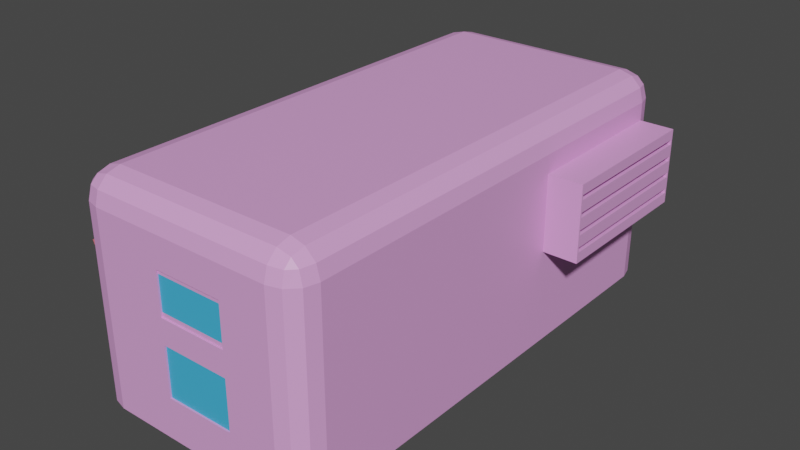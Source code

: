 # Source: Store_Building.blend  (saved by Blender 3.5.10; exported with 4.5.12 LTS)
import bpy
from mathutils import Matrix  # noqa: F401  (used for matrix-valued properties, if any)

bpy.ops.wm.read_factory_settings(use_empty=True)
scene = bpy.context.scene
scene.name = 'Scene'

# ---- collections
col_collection = bpy.data.collections.new('Collection'); scene.collection.children.link(col_collection)

# ---- materials (node trees are filled in below, after node groups)
mat_building = bpy.data.materials.new('Building')
mat_building.use_transparent_shadow = False
mat_windows = bpy.data.materials.new('Windows')
mat_windows.use_transparent_shadow = False
mat_side = bpy.data.materials.new('Side')
mat_side.use_transparent_shadow = False

# ---- material node trees
mat_building.use_nodes = True; mat_building.node_tree.nodes.clear()
_N = mat_building.node_tree.nodes; _L = mat_building.node_tree.links
n0 = _N.new('ShaderNodeBsdfPrincipled'); n0.name = 'Principled BSDF'; n0.location = (10, 300)
n0.distribution = 'GGX'
n0.subsurface_method = 'RANDOM_WALK_SKIN'
n0.inputs[0].default_value = (0.8, 0.3735, 0.7683, 1.0)
n0.inputs[3].default_value = 1.45
n0.inputs[27].default_value = (0.0, 0.0, 0.0, 1.0)
n0.inputs[28].default_value = 1.0
n1 = _N.new('ShaderNodeOutputMaterial'); n1.name = 'Material Output'; n1.location = (300, 300)
_L.new(n0.outputs[0], n1.inputs[0])
n1.is_active_output = True
mat_windows.use_nodes = True; mat_windows.node_tree.nodes.clear()
_N = mat_windows.node_tree.nodes; _L = mat_windows.node_tree.links
n0 = _N.new('ShaderNodeBsdfPrincipled'); n0.name = 'Principled BSDF'; n0.location = (10, 300)
n0.distribution = 'GGX'
n0.subsurface_method = 'RANDOM_WALK_SKIN'
n0.inputs[0].default_value = (0.05844, 0.4574, 0.8, 1.0)
n0.inputs[3].default_value = 1.45
n0.inputs[27].default_value = (0.0, 0.0, 0.0, 1.0)
n0.inputs[28].default_value = 1.0
n1 = _N.new('ShaderNodeOutputMaterial'); n1.name = 'Material Output'; n1.location = (300, 300)
_L.new(n0.outputs[0], n1.inputs[0])
n1.is_active_output = True
mat_side.use_nodes = True; mat_side.node_tree.nodes.clear()
_N = mat_side.node_tree.nodes; _L = mat_side.node_tree.links
n0 = _N.new('ShaderNodeBsdfPrincipled'); n0.name = 'Principled BSDF'; n0.location = (10, 300)
n0.distribution = 'GGX'
n0.subsurface_method = 'RANDOM_WALK_SKIN'
n0.inputs[0].default_value = (0.8, 0.177, 0.2071, 1.0)
n0.inputs[3].default_value = 1.45
n0.inputs[27].default_value = (0.0, 0.0, 0.0, 1.0)
n0.inputs[28].default_value = 1.0
n1 = _N.new('ShaderNodeOutputMaterial'); n1.name = 'Material Output'; n1.location = (300, 300)
_L.new(n0.outputs[0], n1.inputs[0])
n1.is_active_output = True

# ---- world
world_world = bpy.data.worlds.new('World'); scene.world = world_world
world_world.use_nodes = True; world_world.node_tree.nodes.clear()
_N = world_world.node_tree.nodes; _L = world_world.node_tree.links
n0 = _N.new('ShaderNodeOutputWorld'); n0.name = 'World Output'; n0.location = (300, 300)
n1 = _N.new('ShaderNodeBackground'); n1.name = 'Background'; n1.location = (10, 300)
n1.inputs[0].default_value = (0.05088, 0.05088, 0.05088, 1.0)
_L.new(n1.outputs[0], n0.inputs[0])
n0.is_active_output = True
world_world.color = (0.05088, 0.05088, 0.05088)
world_world.use_sun_shadow = False
world_world.sun_shadow_jitter_overblur = 0.0

# ---- meshes
me_cube_001 = bpy.data.meshes.new('Cube.001')
me_cube_001.from_pydata([(-4.391, -10.51, -4.791), (-4.391, -11.79, -4.791), (-5.679, -10.51, -4.791), (-4.391, -11.15, -4.791), (-5.034, -10.51, -4.791), (-5.007, -11.12, -4.791), (-5.034, -11.62, -4.791), (-4.391, -11.62, -4.791), (-5.007, -11.46, -4.791), (-5.507, -10.51, -4.791), (-5.507, -11.15, -4.791), (-5.34, -11.12, -4.791), (-4.391, -11.79, 4.209), (-4.391, -10.51, 5.497), (-5.679, -10.51, 4.209), (-4.391, -11.62, 4.852), (-5.034, -11.62, 4.209), (-5.007, -11.46, 4.825), (-5.034, -10.51, 5.325), (-4.391, -11.15, 5.325), (-5.007, -11.12, 5.158), (-5.507, -11.15, 4.209), (-5.507, -10.51, 4.852), (-5.34, -11.12, 4.825), (-4.391, 10.51, -4.791), (-5.679, 10.51, -4.791), (-4.391, 11.79, -4.791), (-5.034, 10.51, -4.791), (-4.391, 11.15, -4.791), (-5.007, 11.12, -4.791), (-5.507, 11.15, -4.791), (-5.507, 10.51, -4.791), (-5.34, 11.12, -4.791), (-4.391, 11.62, -4.791), (-5.034, 11.62, -4.791), (-5.007, 11.46, -4.791), (-4.391, 10.51, 5.497), (-4.391, 11.79, 4.209), (-5.679, 10.51, 4.209), (-4.391, 11.15, 5.325), (-5.034, 10.51, 5.325), (-5.007, 11.12, 5.158), (-5.034, 11.62, 4.209), (-4.391, 11.62, 4.852), (-5.007, 11.46, 4.825), (-5.507, 10.51, 4.852), (-5.507, 11.15, 4.209), (-5.34, 11.12, 4.825), (4.391, -10.51, -4.791), (5.679, -10.51, -4.791), (4.391, -11.79, -4.791), (5.034, -10.51, -4.791), (4.391, -11.15, -4.791), (5.007, -11.12, -4.791), (5.507, -11.15, -4.791), (5.507, -10.51, -4.791), (5.34, -11.12, -4.791), (4.391, -11.62, -4.791), (5.034, -11.62, -4.791), (5.007, -11.46, -4.791), (4.391, -10.51, 5.497), (4.391, -11.79, 4.209), (5.679, -10.51, 4.209), (4.391, -11.15, 5.325), (5.034, -10.51, 5.325), (5.007, -11.12, 5.158), (5.034, -11.62, 4.209), (4.391, -11.62, 4.852), (5.007, -11.46, 4.825), (5.507, -10.51, 4.852), (5.507, -11.15, 4.209), (5.34, -11.12, 4.825), (4.391, 10.51, -4.791), (4.391, 11.79, -4.791), (5.679, 10.51, -4.791), (4.391, 11.15, -4.791), (5.034, 10.51, -4.791), (5.007, 11.12, -4.791), (5.034, 11.62, -4.791), (4.391, 11.62, -4.791), (5.007, 11.46, -4.791), (5.507, 10.51, -4.791), (5.507, 11.15, -4.791), (5.34, 11.12, -4.791), (4.391, 10.51, 5.497), (5.679, 10.51, 4.209), (4.391, 11.79, 4.209), (5.034, 10.51, 5.325), (4.391, 11.15, 5.325), (5.007, 11.12, 5.158), (5.507, 11.15, 4.209), (5.507, 10.51, 4.852), (5.34, 11.12, 4.825), (4.391, 11.62, 4.852), (5.034, 11.62, 4.209), (5.007, 11.46, 4.825), (-4.391, 2.882, -4.791), (-5.034, 2.882, -4.791), (-5.507, 2.882, -4.791), (-5.679, 2.882, -4.791), (-4.391, 2.882, 5.497), (-5.034, 2.882, 5.325), (-5.507, 2.882, 4.852), (-5.679, 2.882, 4.209), (4.391, 2.882, -4.791), (5.034, 2.882, -4.791), (5.507, 2.882, -4.791), (5.679, 2.882, -4.791), (4.391, 2.882, 5.497), (5.034, 2.882, 5.325), (5.507, 2.882, 4.852), (5.679, 2.882, 4.209), (-4.391, -11.79, 3.339), (-5.034, -11.62, 3.339), (-5.507, -11.15, 3.339), (-5.679, -10.51, 3.339), (-4.391, 11.79, 3.339), (-5.034, 11.62, 3.339), (-5.507, 11.15, 3.339), (-5.679, 10.31, 3.147), (5.679, 10.51, 3.339), (5.507, 11.15, 3.339), (5.034, 11.62, 3.339), (4.391, 11.79, 3.339), (4.391, -11.79, 3.339), (5.034, -11.62, 3.339), (5.507, -11.15, 3.339), (5.679, -10.51, 3.339), (-5.679, 3.074, 3.147), (5.679, 2.882, 3.339), (-5.034, -11.62, -0.261), (-5.507, -11.15, -0.261), (-5.679, -10.51, -0.261), (-4.391, 11.79, -0.261), (5.679, 10.51, -0.261), (4.391, -11.79, -0.261), (-5.679, 3.074, -0.0683), (5.679, 2.882, -0.261), (-4.391, -11.79, -0.261), (-5.034, 11.62, -0.261), (-5.507, 11.15, -0.261), (-5.679, 10.31, -0.0683), (5.507, 11.15, -0.261), (5.034, 11.62, -0.261), (4.391, 11.79, -0.261), (5.034, -11.62, -0.261), (5.507, -11.15, -0.261), (5.679, -10.51, -0.261), (-5.679, 10.51, -0.261), (-5.679, 10.51, 3.339), (-5.679, 2.882, 3.339), (-5.679, 2.882, -0.261), (-4.391, -11.79, 0.139), (-4.391, -11.79, 0.5391), (-4.391, -11.79, 0.9391), (-4.391, -11.79, 1.339), (-4.391, -11.79, 1.739), (-4.391, -11.79, 2.139), (-4.391, -11.79, 2.539), (-4.391, -11.79, 2.939), (-5.034, 11.62, 0.139), (-5.034, 11.62, 0.5391), (-5.034, 11.62, 0.9391), (-5.034, 11.62, 1.339), (-5.034, 11.62, 1.739), (-5.034, 11.62, 2.139), (-5.034, 11.62, 2.539), (-5.034, 11.62, 2.939), (-5.507, 11.15, 0.139), (-5.507, 11.15, 0.5391), (-5.507, 11.15, 0.9391), (-5.507, 11.15, 1.339), (-5.507, 11.15, 1.739), (-5.507, 11.15, 2.139), (-5.507, 11.15, 2.539), (-5.507, 11.15, 2.939), (-5.679, 10.51, 0.139), (-5.679, 10.51, 0.5391), (-5.679, 10.51, 0.9391), (-5.679, 10.51, 1.339), (-5.679, 10.51, 1.739), (-5.679, 10.51, 2.139), (-5.679, 10.51, 2.539), (-5.679, 10.51, 2.939), (5.507, 11.15, 0.139), (5.507, 11.15, 0.5391), (5.507, 11.15, 0.9391), (5.507, 11.15, 1.339), (5.507, 11.15, 1.739), (5.507, 11.15, 2.139), (5.507, 11.15, 2.539), (5.507, 11.15, 2.939), (5.034, 11.62, 0.139), (5.034, 11.62, 0.5391), (5.034, 11.62, 0.9391), (5.034, 11.62, 1.339), (5.034, 11.62, 1.739), (5.034, 11.62, 2.139), (5.034, 11.62, 2.539), (5.034, 11.62, 2.939), (4.391, 11.79, 0.139), (4.391, 11.79, 0.5391), (4.391, 11.79, 0.9391), (4.391, 11.79, 1.339), (4.391, 11.79, 1.739), (4.391, 11.79, 2.139), (4.391, 11.79, 2.539), (4.391, 11.79, 2.939), (5.034, -11.62, 0.139), (5.034, -11.62, 0.5391), (5.034, -11.62, 0.9391), (5.034, -11.62, 1.339), (5.034, -11.62, 1.739), (5.034, -11.62, 2.139), (5.034, -11.62, 2.539), (5.034, -11.62, 2.939), (5.507, -11.15, 0.139), (5.507, -11.15, 0.5391), (5.507, -11.15, 0.9391), (5.507, -11.15, 1.339), (5.507, -11.15, 1.739), (5.507, -11.15, 2.139), (5.507, -11.15, 2.539), (5.507, -11.15, 2.939), (5.679, -10.51, 0.139), (5.679, -10.51, 0.5391), (5.679, -10.51, 0.9391), (5.679, -10.51, 1.339), (5.679, -10.51, 1.739), (5.679, -10.51, 2.139), (5.679, -10.51, 2.539), (5.679, -10.51, 2.939), (-5.034, -11.62, 2.939), (-5.034, -11.62, 2.539), (-5.034, -11.62, 2.139), (-5.034, -11.62, 1.739), (-5.034, -11.62, 1.339), (-5.034, -11.62, 0.9391), (-5.034, -11.62, 0.5391), (-5.034, -11.62, 0.139), (-5.507, -11.15, 2.939), (-5.507, -11.15, 2.539), (-5.507, -11.15, 2.139), (-5.507, -11.15, 1.739), (-5.507, -11.15, 1.339), (-5.507, -11.15, 0.9391), (-5.507, -11.15, 0.5391), (-5.507, -11.15, 0.139), (-5.679, -10.51, 2.939), (-5.679, -10.51, 2.539), (-5.679, -10.51, 2.139), (-5.679, -10.51, 1.739), (-5.679, -10.51, 1.339), (-6.587, -10.51, 0.9391), (-5.679, -10.51, 0.5391), (-5.679, -10.51, 0.139), (-4.391, 11.79, 2.939), (-4.391, 11.79, 2.539), (-4.391, 11.79, 2.139), (-4.391, 11.79, 1.739), (-4.391, 11.79, 1.339), (-4.391, 11.79, 0.9391), (-4.391, 11.79, 0.5391), (-4.391, 11.79, 0.139), (5.679, 10.51, 2.939), (5.679, 10.51, 2.539), (5.679, 10.51, 2.139), (5.679, 10.51, 1.739), (5.679, 10.51, 1.339), (5.679, 10.51, 0.9391), (5.679, 10.51, 0.5391), (5.679, 10.51, 0.139), (4.391, -11.79, 2.939), (4.391, -11.79, 2.539), (4.391, -11.79, 2.139), (4.391, -11.79, 1.739), (4.391, -11.79, 1.339), (4.391, -11.79, 0.9391), (4.391, -11.79, 0.5391), (4.391, -11.79, 0.139), (-5.679, 2.882, 2.939), (-5.679, 2.882, 2.539), (-5.679, 2.882, 2.139), (-5.679, 2.882, 1.739), (-5.679, 2.882, 1.339), (-6.587, 2.882, 0.9391), (-5.679, 2.882, 0.5391), (-5.679, 2.882, 0.139), (5.679, 2.882, 2.939), (5.679, 2.882, 2.539), (5.679, 2.882, 2.139), (5.679, 2.882, 1.739), (5.679, 2.882, 1.339), (5.679, 2.882, 0.9391), (5.679, 2.882, 0.5391), (5.679, 2.882, 0.139), (-5.679, 10.31, 0.2889), (-5.679, 10.31, 0.6461), (-5.679, 10.31, 1.003), (-5.679, 10.31, 1.361), (-5.679, 10.31, 1.718), (-5.679, 10.31, 2.075), (-5.679, 10.31, 2.432), (-5.679, 10.31, 2.789), (-5.679, 3.074, 2.789), (-5.679, 3.074, 2.432), (-5.679, 3.074, 2.075), (-5.679, 3.074, 1.718), (-5.679, 3.074, 1.361), (-5.679, 3.074, 1.003), (-5.679, 3.074, 0.6461), (-5.679, 3.074, 0.2889), (-5.162, 10.31, 0.2889), (-5.162, 10.31, 0.6461), (-5.162, 10.31, 1.003), (-5.162, 10.31, 1.361), (-5.162, 10.31, 1.718), (-5.162, 10.31, 2.075), (-5.162, 10.31, 2.432), (-5.162, 10.31, 2.789), (-5.162, 3.074, 2.789), (-5.162, 3.074, 2.432), (-5.162, 3.074, 2.075), (-5.162, 3.074, 1.718), (-5.162, 3.074, 1.361), (-5.162, 3.074, 1.003), (-5.162, 3.074, 0.6461), (-5.162, 3.074, 0.2889), (-5.953, -10.51, 2.356), (-5.953, -10.51, 2.19), (-5.953, -10.51, 2.023), (-5.953, -10.51, 1.856), (-5.953, -10.51, 1.689), (-6.861, -10.51, 1.522), (-5.953, 2.882, 2.356), (-5.953, 2.882, 2.19), (-5.953, 2.882, 2.023), (-5.953, 2.882, 1.856), (-5.953, 2.882, 1.689), (-6.861, 2.882, 1.522), (-4.391, -1.958, -4.791), (-5.034, -1.958, 5.325), (-5.507, -1.958, 4.852), (-5.679, -1.958, 4.209), (5.034, -1.958, -4.791), (5.507, -1.958, -4.791), (5.679, -1.958, -4.791), (4.391, -1.958, 5.497), (-5.034, -1.958, -4.791), (-5.507, -1.958, -4.791), (-5.679, -1.958, -4.791), (-4.391, -1.958, 5.497), (4.391, -1.958, -4.791), (5.034, -1.958, 5.325), (5.507, -1.958, 4.852), (5.679, -1.958, 4.209), (-5.679, -1.958, 3.339), (5.679, -1.958, 3.339), (5.679, -1.958, -0.261), (-5.679, -1.958, -0.261), (5.679, -1.958, 0.139), (5.679, -1.958, 0.5391), (5.679, -1.958, 0.9391), (5.679, -1.958, 1.339), (5.679, -1.958, 1.739), (5.679, -1.958, 2.139), (5.679, -1.958, 2.539), (5.679, -1.958, 2.939), (-5.679, -1.958, 0.139), (-5.679, -1.958, 0.5391), (-6.587, -1.958, 0.9391), (-5.679, -1.958, 2.939), (-6.861, -1.958, 1.522), (-5.953, -1.958, 1.689), (-5.953, -1.958, 1.856), (-5.953, -1.958, 2.023), (-5.953, -1.958, 2.19), (-5.953, -1.958, 2.356), (-4.391, -5.89, -4.791), (-5.034, -5.89, 5.325), (-5.507, -5.89, 4.852), (-5.679, -5.89, 4.209), (5.034, -5.89, -4.791), (5.507, -5.89, -4.791), (5.679, -5.89, -4.791), (4.391, -5.89, 5.497), (5.679, -5.89, 3.339), (5.679, -5.89, -0.261), (5.679, -5.89, 0.139), (5.679, -5.89, 0.5391), (5.679, -5.89, 0.9391), (5.679, -5.89, 1.339), (5.679, -5.89, 1.739), (5.679, -5.89, 2.139), (5.679, -5.89, 2.539), (5.679, -5.89, 2.939), (-5.034, -5.89, -4.791), (-5.507, -5.89, -4.791), (-5.679, -5.89, -4.791), (-4.391, -5.89, 5.497), (4.391, -5.89, -4.791), (5.034, -5.89, 5.325), (5.507, -5.89, 4.852), (5.679, -5.89, 4.209), (-5.679, -5.89, 3.339), (-5.679, -5.89, -0.261), (-5.679, -5.89, 0.139), (-5.679, -5.89, 0.5391), (-6.587, -5.89, 0.9391), (-5.679, -5.89, 2.939), (-6.861, -5.89, 1.522), (-5.953, -5.89, 1.689), (-5.953, -5.89, 1.856), (-5.953, -5.89, 2.023), (-5.953, -5.89, 2.19), (-5.953, -5.89, 2.356), (-5.034, -3.843, -4.791), (-5.507, -3.843, -4.791), (-5.679, -3.843, -4.791), (-4.391, -3.843, 5.497), (4.391, -3.843, -4.791), (5.034, -3.843, 5.325), (5.507, -3.843, 4.852), (5.679, -3.843, 4.209), (-5.679, -3.843, 3.339), (-5.679, -3.843, -0.261), (-5.679, -3.843, 0.139), (-5.679, -3.843, 0.5391), (-6.587, -3.843, 0.9391), (-5.679, -3.843, 2.939), (-6.861, -3.843, 1.522), (-5.953, -3.843, 1.689), (-5.953, -3.843, 1.856), (-5.953, -3.843, 2.023), (-5.953, -3.843, 2.19), (-5.953, -3.843, 2.356), (-4.391, -3.843, -4.791), (-5.034, -3.843, 5.325), (-5.507, -3.843, 4.852), (-5.679, -3.843, 4.209), (5.034, -3.843, -4.791), (5.507, -3.843, -4.791), (5.679, -3.843, -4.791), (4.391, -3.843, 5.497), (5.679, -3.843, 3.339), (5.679, -3.843, -0.261), (5.679, -3.843, 0.139), (5.679, -3.843, 0.5391), (5.679, -3.843, 0.9391), (5.679, -3.843, 1.339), (5.679, -3.843, 1.739), (5.679, -3.843, 2.139), (5.679, -3.843, 2.539), (5.679, -3.843, 2.939), (-4.391, -4.139, -4.791), (-5.034, -4.139, 5.325), (-5.507, -4.139, 4.852), (-5.679, -4.139, 4.209), (5.034, -4.139, -4.791), (5.507, -4.139, -4.791), (5.679, -4.139, -4.791), (4.391, -4.139, 5.497), (5.679, -4.139, 3.339), (5.679, -4.139, -0.261), (5.679, -4.139, 0.139), (5.679, -4.139, 0.5391), (5.679, -4.139, 0.9391), (5.679, -4.139, 1.339), (5.679, -4.139, 1.739), (5.679, -4.139, 2.139), (5.679, -4.139, 2.539), (5.679, -4.139, 2.939), (-5.034, -4.139, -4.791), (-5.507, -4.139, -4.791), (-5.679, -4.139, -4.791), (-4.391, -4.139, 5.497), (4.391, -4.139, -4.791), (5.034, -4.139, 5.325), (5.507, -4.139, 4.852), (5.679, -4.139, 4.209), (-5.679, -4.139, 3.339), (-5.679, -4.139, -0.261), (-5.679, -4.139, 0.139), (-5.679, -4.139, 0.5391), (-6.587, -4.139, 0.9391), (-5.679, -4.139, 2.939), (-6.861, -4.139, 1.522), (-5.953, -4.139, 1.689), (-5.953, -4.139, 1.856), (-5.953, -4.139, 2.023), (-5.953, -4.139, 2.19), (-5.953, -4.139, 2.356), (-5.034, -11.62, -1.621), (-5.507, -11.15, -1.621), (-5.679, -10.51, -1.621), (-4.391, 11.79, -1.621), (5.679, 10.51, -1.621), (4.391, -11.79, -1.621), (-5.679, 2.882, -1.621), (5.679, 2.882, -1.621), (-4.391, -11.79, -1.621), (-5.034, 11.62, -1.621), (-5.507, 11.15, -1.621), (-5.679, 10.51, -1.621), (5.507, 11.15, -1.621), (5.034, 11.62, -1.621), (4.391, 11.79, -1.621), (5.034, -11.62, -1.621), (5.507, -11.15, -1.621), (5.679, -10.51, -1.621), (-5.679, -1.958, -1.621), (5.679, -1.958, -1.621), (-5.679, -5.89, -1.621), (5.679, -5.89, -1.621), (5.679, -3.843, -1.621), (-5.679, -3.843, -1.621), (-5.679, -4.139, -1.621), (5.679, -4.139, -1.621), (-5.363, -3.843, -4.791), (-5.363, -1.958, -4.791), (-5.363, -1.958, -1.621), (-5.363, -5.89, -1.621), (-5.363, -5.89, -4.791), (-5.363, -3.843, -1.621), (-5.363, -4.139, -4.791), (-5.363, -4.139, -1.621), (7.324, 10.51, 3.339), (7.324, 2.882, 3.339), (7.324, 10.51, 0.139), (7.324, 10.51, -0.261), (7.324, 2.882, 0.139), (7.324, 2.882, -0.261), (7.324, 10.51, 2.939), (7.324, 10.51, 2.539), (7.324, 10.51, 2.139), (7.324, 10.51, 1.739), (7.324, 10.51, 1.339), (7.324, 10.51, 0.9391), (7.324, 10.51, 0.5391), (7.324, 2.882, 2.939), (7.324, 2.882, 2.539), (7.324, 2.882, 2.139), (7.324, 2.882, 1.739), (7.324, 2.882, 1.339), (7.324, 2.882, 0.9391), (7.324, 2.882, 0.5391), (7.324, 10.42, 2.854), (7.324, 10.42, 2.625), (7.324, 10.42, 2.054), (7.324, 10.42, 1.825), (7.324, 10.42, 1.254), (7.324, 10.42, 1.025), (7.324, 10.42, 0.4535), (7.324, 10.42, 0.2246), (7.324, 2.967, 2.854), (7.324, 2.967, 2.625), (7.324, 2.967, 2.054), (7.324, 2.967, 1.825), (7.324, 2.967, 1.254), (7.324, 2.967, 1.025), (7.324, 2.967, 0.4535), (7.324, 2.967, 0.2246), (7.324, 10.51, 2.939), (7.324, 10.51, 2.539), (7.324, 10.51, 2.139), (7.324, 10.51, 1.739), (7.324, 10.51, 1.339), (7.324, 10.51, 0.9391), (7.324, 10.51, 0.5391), (7.324, 10.51, 0.139), (7.324, 2.882, 2.939), (7.324, 2.882, 2.539), (7.324, 2.882, 2.139), (7.324, 2.882, 1.739), (7.324, 2.882, 1.339), (7.324, 2.882, 0.9391), (7.324, 2.882, 0.5391), (7.324, 2.882, 0.139), (6.76, 10.42, 2.854), (6.76, 10.42, 2.625), (6.76, 10.42, 2.054), (6.76, 10.42, 1.825), (6.76, 10.42, 1.254), (6.76, 10.42, 1.025), (6.76, 10.42, 0.4535), (6.76, 10.42, 0.2246), (6.76, 2.967, 2.854), (6.76, 2.967, 2.625), (6.76, 2.967, 2.054), (6.76, 2.967, 1.825), (6.76, 2.967, 1.254), (6.76, 2.967, 1.025), (6.76, 2.967, 0.4535), (6.76, 2.967, 0.2246), (-1.41, 10.51, -4.791), (-1.41, 11.15, -4.791), (-1.41, 11.62, -4.791), (-1.41, 11.79, -4.791), (-1.41, 10.51, 5.497), (-1.41, 11.15, 5.325), (-1.41, 11.62, 4.852), (-1.41, 11.79, 4.209), (-1.41, -10.51, -4.791), (-1.41, -11.15, -4.791), (-1.41, -11.62, -4.791), (-1.41, -11.79, -4.791), (-1.41, -10.51, 5.497), (-1.41, -11.15, 5.325), (-1.41, -11.62, 4.852), (-1.41, -11.79, 4.209), (-1.41, 2.882, -4.791), (-1.41, 2.882, 5.497), (-1.41, 11.79, 3.339), (-1.41, -11.79, 3.339), (-1.219, -11.79, -0.4522), (-1.41, 11.79, -0.261), (-1.41, -11.79, 0.139), (-1.219, -11.79, 0.7302), (-1.219, -11.79, 0.9391), (-1.219, -11.79, 1.339), (-1.219, -11.79, 1.739), (-1.219, -11.79, 2.139), (-1.219, -11.79, 2.539), (-1.219, -11.79, 2.748), (-1.41, 11.79, 0.139), (-1.41, 11.79, 0.5391), (-1.41, 11.79, 0.9391), (-1.41, 11.79, 1.339), (-1.41, 11.79, 1.739), (-1.41, 11.79, 2.139), (-1.41, 11.79, 2.539), (-1.41, 11.79, 2.939), (-1.41, -1.958, -4.791), (-1.41, -1.958, 5.497), (-1.41, -5.89, -4.791), (-1.41, -5.89, 5.497), (-1.41, -3.843, 5.497), (-1.41, -3.843, -4.791), (-1.41, -4.139, 5.497), (-1.41, -4.139, -4.791), (-1.41, 11.79, -1.621), (-1.219, -11.79, -1.621), (2.267, 11.15, -4.791), (2.267, 11.62, -4.791), (2.267, 11.79, -4.791), (2.267, 10.51, 5.497), (2.267, -10.51, -4.791), (2.267, -11.15, 5.325), (2.267, -11.62, 4.852), (2.267, -11.79, 4.209), (2.267, 2.882, 5.497), (2.267, 11.79, 3.339), (2.267, 11.79, -0.261), (2.267, 11.79, 0.139), (2.267, 11.79, 0.5391), (2.267, 11.79, 0.9391), (2.267, 11.79, 1.339), (2.267, 11.79, 1.739), (2.267, 11.79, 2.139), (2.267, 11.79, 2.539), (2.267, 11.79, 2.939), (2.267, -1.958, 5.497), (2.267, -5.89, 5.497), (2.267, -3.843, 5.497), (2.267, -4.139, 5.497), (2.267, 11.79, -1.621), (2.267, 10.51, -4.791), (2.267, 11.15, 5.325), (2.267, 11.62, 4.852), (2.267, 11.79, 4.209), (2.267, -11.15, -4.791), (2.267, -11.62, -4.791), (2.267, -11.79, -4.791), (2.267, -10.51, 5.497), (2.267, 2.882, -4.791), (2.267, -11.79, 3.339), (2.076, -11.79, -0.4522), (2.267, -11.79, 0.139), (2.076, -11.79, 0.7302), (2.267, -11.79, 0.9391), (2.267, -11.79, 1.339), (2.267, -11.79, 1.739), (2.267, -11.79, 2.139), (2.267, -11.79, 2.539), (2.076, -11.79, 2.748), (2.267, -1.958, -4.791), (2.267, -5.89, -4.791), (2.267, -3.843, -4.791), (2.267, -4.139, -4.791), (2.267, -11.79, -1.621), (-5.034, -11.62, -3.025), (-5.507, -11.15, -3.025), (-5.679, -10.51, -3.025), (-4.391, 11.79, -3.025), (5.679, 10.51, -3.025), (4.391, -11.79, -3.025), (-5.679, 2.882, -3.025), (5.679, 2.882, -3.025), (-5.679, -1.958, -3.025), (5.679, -1.958, -3.025), (-5.679, -5.89, -3.025), (5.679, -5.89, -3.025), (5.679, -3.843, -3.025), (-5.679, -3.843, -3.025), (-5.679, -4.139, -3.025), (5.679, -4.139, -3.025), (-4.391, -11.79, -3.025), (-5.034, 11.62, -3.025), (-5.507, 11.15, -3.025), (-5.679, 10.51, -3.025), (5.507, 11.15, -3.025), (5.034, 11.62, -3.025), (4.391, 11.79, -3.025), (5.034, -11.62, -3.025), (5.507, -11.15, -3.025), (5.679, -10.51, -3.025), (-5.363, -1.958, -3.025), (-5.363, -5.89, -3.025), (-5.363, -3.843, -3.025), (-5.363, -4.139, -3.025), (-1.219, -11.79, -2.834), (-1.41, 11.79, -3.025), (2.076, -11.79, -2.834), (2.267, 11.79, -3.025), (2.267, -11.79, -0.261), (-1.41, -11.79, -0.261), (2.267, -11.79, 0.5391), (-1.41, -11.79, 0.5391), (2.267, -11.79, 2.939), (-1.41, -11.79, 2.939), (-1.41, -11.79, 2.539), (-1.41, -11.79, 2.139), (-1.41, -11.79, 1.739), (-1.41, -11.79, 1.339), (-1.41, -11.79, 0.9391), (-1.41, -11.79, -1.621), (2.076, -11.79, -1.621), (2.076, -11.79, 0.9391), (2.076, -11.79, 1.339), (2.076, -11.79, 1.739), (2.076, -11.79, 2.139), (2.076, -11.79, 2.539), (-1.41, -11.79, -3.025), (2.267, -11.79, -3.025), (2.076, -11.71, 0.9391), (-1.219, -11.71, 0.9391), (2.076, -11.71, 1.339), (-1.219, -11.71, 1.339), (2.076, -11.71, 1.739), (-1.219, -11.71, 1.739), (2.076, -11.71, 2.139), (-1.219, -11.71, 2.139), (2.076, -11.71, 2.539), (-1.219, -11.71, 2.539), (2.076, -11.71, -1.621), (-1.219, -11.71, -1.621), (2.076, -11.71, -0.4522), (-1.219, -11.71, -0.4522), (2.076, -11.71, 0.7302), (-1.219, -11.71, 0.7302), (2.076, -11.71, 2.748), (-1.219, -11.71, 2.748), (-1.219, -11.71, -2.834), (2.076, -11.71, -2.834)], [], [(613, 609, 12, 112), (386, 403, 62, 127), (635, 399, 13, 606), (150, 103, 38, 149), (651, 669, 86, 123), (0, 3, 5, 4), (3, 7, 8, 5), (1, 6, 8, 7), (6, 10, 11, 8), (2, 9, 11, 10), (9, 4, 5, 11), (5, 8, 11), (12, 15, 17, 16), (15, 19, 20, 17), (13, 18, 20, 19), (18, 22, 23, 20), (14, 21, 23, 22), (21, 16, 17, 23), (17, 20, 23), (24, 27, 29, 28), (27, 31, 32, 29), (25, 30, 32, 31), (30, 34, 35, 32), (26, 33, 35, 34), (33, 28, 29, 35), (29, 32, 35), (36, 39, 41, 40), (39, 43, 44, 41), (37, 42, 44, 43), (42, 46, 47, 44), (38, 45, 47, 46), (45, 40, 41, 47), (41, 44, 47), (48, 51, 53, 52), (51, 55, 56, 53), (49, 54, 56, 55), (54, 58, 59, 56), (50, 57, 59, 58), (57, 52, 53, 59), (53, 56, 59), (60, 63, 65, 64), (63, 67, 68, 65), (61, 66, 68, 67), (66, 70, 71, 68), (62, 69, 71, 70), (69, 64, 65, 71), (65, 68, 71), (72, 75, 77, 76), (75, 79, 80, 77), (73, 78, 80, 79), (78, 82, 83, 80), (74, 81, 83, 82), (81, 76, 77, 83), (77, 80, 83), (84, 87, 89, 88), (87, 91, 92, 89), (85, 90, 92, 91), (90, 94, 95, 92), (86, 93, 95, 94), (93, 88, 89, 95), (89, 92, 95), (378, 0, 4, 396), (396, 4, 9, 397), (397, 9, 2, 398), (112, 12, 16, 113), (113, 16, 21, 114), (114, 21, 14, 115), (100, 36, 40, 101), (101, 40, 45, 102), (102, 45, 38, 103), (693, 26, 34, 707), (707, 34, 30, 708), (708, 30, 25, 709), (594, 24, 28, 595), (595, 28, 33, 596), (596, 33, 26, 597), (645, 84, 88, 667), (667, 88, 93, 668), (668, 93, 86, 669), (694, 74, 82, 710), (710, 82, 78, 711), (711, 78, 73, 712), (104, 72, 76, 105), (105, 76, 81, 106), (106, 81, 74, 107), (385, 60, 64, 401), (401, 64, 69, 402), (402, 69, 62, 403), (695, 50, 58, 713), (713, 58, 54, 714), (714, 54, 49, 715), (646, 48, 52, 670), (670, 52, 57, 671), (671, 57, 50, 672), (606, 13, 19, 607), (607, 19, 15, 608), (608, 15, 12, 609), (686, 400, 48, 646), (666, 72, 104, 674), (91, 110, 111, 85), (87, 109, 110, 91), (84, 108, 109, 87), (345, 106, 107, 346), (344, 105, 106, 345), (352, 104, 105, 344), (342, 102, 103, 343), (341, 101, 102, 342), (351, 100, 101, 341), (31, 98, 99, 25), (27, 97, 98, 31), (24, 96, 97, 27), (356, 343, 103, 150), (598, 36, 100, 611), (120, 85, 111, 129), (289, 290, 541, 540), (371, 356, 150, 280), (70, 126, 127, 62), (66, 125, 126, 70), (61, 124, 125, 66), (94, 122, 123, 86), (90, 121, 122, 94), (85, 120, 121, 90), (46, 118, 149, 38), (42, 117, 118, 46), (37, 116, 117, 42), (240, 114, 115, 248), (232, 113, 114, 240), (159, 112, 113, 232), (660, 651, 123, 207), (304, 128, 119, 303), (395, 386, 127, 231), (729, 613, 112, 159), (735, 725, 138, 500), (513, 387, 147, 509), (498, 151, 148, 503), (665, 652, 144, 506), (500, 138, 130, 492), (492, 130, 131, 493), (493, 131, 132, 494), (510, 359, 151, 498), (496, 134, 137, 499), (216, 146, 147, 224), (208, 145, 146, 216), (279, 135, 145, 208), (192, 143, 144, 200), (184, 142, 143, 192), (271, 134, 142, 184), (168, 140, 148, 176), (160, 139, 140, 168), (263, 133, 139, 160), (303, 119, 149, 183), (119, 128, 150, 149), (311, 136, 151, 287), (136, 141, 148, 151), (128, 304, 280, 150), (304, 305, 281, 280), (305, 306, 282, 281), (306, 307, 283, 282), (307, 308, 284, 283), (308, 309, 285, 284), (309, 310, 286, 285), (310, 311, 287, 286), (141, 296, 176, 148), (296, 297, 177, 176), (297, 298, 178, 177), (298, 299, 179, 178), (299, 300, 180, 179), (300, 301, 181, 180), (301, 302, 182, 181), (302, 303, 183, 182), (116, 256, 167, 117), (256, 257, 166, 167), (257, 258, 165, 166), (258, 259, 164, 165), (259, 260, 163, 164), (260, 261, 162, 163), (261, 262, 161, 162), (262, 263, 160, 161), (117, 167, 175, 118), (167, 166, 174, 175), (166, 165, 173, 174), (165, 164, 172, 173), (164, 163, 171, 172), (163, 162, 170, 171), (162, 161, 169, 170), (161, 160, 168, 169), (118, 175, 183, 149), (175, 174, 182, 183), (174, 173, 181, 182), (173, 172, 180, 181), (172, 171, 179, 180), (171, 170, 178, 179), (170, 169, 177, 178), (169, 168, 176, 177), (120, 264, 191, 121), (264, 265, 190, 191), (265, 266, 189, 190), (266, 267, 188, 189), (267, 268, 187, 188), (268, 269, 186, 187), (269, 270, 185, 186), (270, 271, 184, 185), (121, 191, 199, 122), (191, 190, 198, 199), (190, 189, 197, 198), (189, 188, 196, 197), (188, 187, 195, 196), (187, 186, 194, 195), (186, 185, 193, 194), (185, 184, 192, 193), (122, 199, 207, 123), (199, 198, 206, 207), (198, 197, 205, 206), (197, 196, 204, 205), (196, 195, 203, 204), (195, 194, 202, 203), (194, 193, 201, 202), (193, 192, 200, 201), (124, 272, 215, 125), (272, 273, 214, 215), (273, 274, 213, 214), (274, 275, 212, 213), (275, 276, 211, 212), (276, 277, 210, 211), (277, 278, 209, 210), (278, 279, 208, 209), (125, 215, 223, 126), (215, 214, 222, 223), (214, 213, 221, 222), (213, 212, 220, 221), (212, 211, 219, 220), (211, 210, 218, 219), (210, 209, 217, 218), (209, 208, 216, 217), (126, 223, 231, 127), (223, 222, 230, 231), (222, 221, 229, 230), (221, 220, 228, 229), (220, 219, 227, 228), (219, 218, 226, 227), (218, 217, 225, 226), (217, 216, 224, 225), (725, 616, 152, 138), (616, 727, 153, 152), (727, 734, 154, 153), (734, 733, 155, 154), (733, 732, 156, 155), (732, 731, 157, 156), (731, 730, 158, 157), (730, 729, 159, 158), (387, 388, 224, 147), (388, 389, 225, 224), (389, 390, 226, 225), (390, 391, 227, 226), (391, 392, 228, 227), (392, 393, 229, 228), (393, 394, 230, 229), (394, 395, 231, 230), (136, 311, 296, 141), (311, 310, 326, 327), (310, 309, 298, 297), (302, 305, 321, 318), (308, 307, 300, 299), (303, 302, 318, 319), (306, 305, 302, 301), (306, 301, 317, 322), (652, 653, 200, 144), (653, 654, 201, 200), (654, 655, 202, 201), (655, 656, 203, 202), (656, 657, 204, 203), (657, 658, 205, 204), (658, 659, 206, 205), (659, 660, 207, 206), (138, 152, 239, 130), (152, 153, 238, 239), (153, 154, 237, 238), (154, 155, 236, 237), (155, 156, 235, 236), (156, 157, 234, 235), (157, 158, 233, 234), (158, 159, 232, 233), (130, 239, 247, 131), (239, 238, 246, 247), (238, 237, 245, 246), (237, 236, 244, 245), (236, 235, 243, 244), (235, 234, 242, 243), (234, 233, 241, 242), (233, 232, 240, 241), (131, 247, 255, 132), (247, 246, 254, 255), (246, 245, 253, 254), (245, 244, 252, 253), (244, 243, 251, 252), (243, 242, 250, 251), (242, 241, 249, 250), (241, 240, 248, 249), (359, 368, 287, 151), (368, 369, 286, 287), (369, 370, 285, 286), (408, 253, 333, 410), (280, 281, 335, 334), (283, 284, 338, 337), (250, 249, 329, 330), (253, 252, 332, 333), (120, 129, 527, 526), (134, 271, 528, 529), (137, 134, 529, 531), (267, 266, 534, 535), (288, 289, 540, 539), (266, 265, 533, 534), (129, 288, 539, 527), (294, 295, 530, 545), (327, 326, 313, 312), (325, 324, 315, 314), (323, 322, 317, 316), (321, 320, 319, 318), (297, 296, 312, 313), (304, 303, 319, 320), (305, 304, 320, 321), (296, 311, 327, 312), (310, 297, 313, 326), (299, 298, 314, 315), (307, 306, 322, 323), (298, 309, 325, 314), (308, 299, 315, 324), (301, 300, 316, 317), (300, 307, 323, 316), (309, 308, 324, 325), (372, 373, 338, 339), (373, 374, 337, 338), (374, 375, 336, 337), (375, 376, 335, 336), (376, 377, 334, 335), (284, 285, 339, 338), (251, 250, 330, 331), (281, 282, 336, 335), (252, 251, 331, 332), (371, 280, 334, 377), (282, 283, 337, 336), (249, 248, 328, 329), (429, 371, 377, 435), (434, 435, 377, 376), (433, 434, 376, 375), (432, 433, 375, 374), (431, 432, 374, 373), (430, 431, 373, 372), (285, 370, 372, 339), (427, 428, 370, 369), (426, 427, 369, 368), (425, 426, 368, 359), (289, 288, 367, 366), (290, 289, 366, 365), (291, 290, 365, 364), (292, 291, 364, 363), (293, 292, 363, 362), (294, 293, 362, 361), (295, 294, 361, 360), (137, 295, 360, 358), (515, 425, 359, 510), (499, 137, 358, 511), (288, 129, 357, 367), (429, 424, 356, 371), (424, 439, 343, 356), (419, 351, 341, 437), (437, 341, 342, 438), (438, 342, 343, 439), (420, 352, 344, 440), (440, 344, 345, 441), (441, 345, 346, 442), (674, 104, 352, 685), (110, 354, 355, 111), (109, 353, 354, 110), (108, 347, 353, 109), (98, 349, 350, 99), (97, 348, 349, 98), (96, 340, 348, 97), (611, 100, 351, 633), (129, 111, 355, 357), (55, 383, 384, 49), (51, 382, 383, 55), (48, 400, 382, 51), (22, 380, 381, 14), (18, 379, 380, 22), (13, 399, 379, 18), (115, 14, 381, 404), (248, 115, 404, 409), (494, 132, 405, 512), (132, 255, 406, 405), (255, 254, 407, 406), (254, 253, 408, 407), (333, 332, 411, 410), (332, 331, 412, 411), (331, 330, 413, 412), (330, 329, 414, 413), (329, 328, 415, 414), (248, 409, 415, 328), (484, 408, 410, 486), (470, 471, 395, 394), (469, 470, 394, 393), (468, 469, 393, 392), (467, 468, 392, 391), (466, 467, 391, 390), (465, 466, 390, 389), (464, 465, 389, 388), (463, 464, 388, 387), (517, 463, 387, 513), (471, 462, 386, 395), (688, 476, 400, 686), (478, 402, 403, 479), (477, 401, 402, 478), (461, 385, 401, 477), (473, 397, 398, 474), (472, 396, 397, 473), (454, 378, 396, 472), (638, 475, 399, 635), (462, 479, 403, 386), (357, 355, 423, 444), (633, 351, 419, 636), (340, 436, 416, 348), (348, 416, 417, 349), (349, 417, 418, 350), (347, 443, 421, 353), (353, 421, 422, 354), (354, 422, 423, 355), (685, 352, 420, 687), (367, 357, 444, 453), (511, 358, 445, 514), (358, 360, 446, 445), (360, 361, 447, 446), (361, 362, 448, 447), (362, 363, 449, 448), (363, 364, 450, 449), (364, 365, 451, 450), (365, 366, 452, 451), (366, 367, 453, 452), (370, 428, 430, 372), (459, 441, 442, 460), (458, 440, 441, 459), (476, 420, 440, 458), (456, 438, 439, 457), (455, 437, 438, 456), (475, 419, 437, 455), (480, 457, 439, 424), (485, 480, 424, 429), (516, 481, 425, 515), (481, 482, 426, 425), (482, 483, 427, 426), (483, 484, 428, 427), (486, 487, 431, 430), (487, 488, 432, 431), (488, 489, 433, 432), (489, 490, 434, 433), (490, 491, 435, 434), (485, 429, 435, 491), (409, 485, 491, 415), (414, 415, 491, 490), (413, 414, 490, 489), (412, 413, 489, 488), (411, 412, 488, 487), (410, 411, 487, 486), (407, 408, 484, 483), (406, 407, 483, 482), (405, 406, 482, 481), (512, 405, 481, 516), (409, 404, 480, 485), (404, 381, 457, 480), (399, 475, 455, 379), (379, 455, 456, 380), (380, 456, 457, 381), (400, 476, 458, 382), (382, 458, 459, 383), (383, 459, 460, 384), (444, 423, 479, 462), (636, 419, 475, 638), (436, 454, 472, 416), (416, 472, 473, 417), (417, 473, 474, 418), (443, 461, 477, 421), (421, 477, 478, 422), (422, 478, 479, 423), (687, 420, 476, 688), (453, 444, 462, 471), (514, 445, 463, 517), (445, 446, 464, 463), (446, 447, 465, 464), (447, 448, 466, 465), (448, 449, 467, 466), (449, 450, 468, 467), (450, 451, 469, 468), (451, 452, 470, 469), (452, 453, 471, 470), (428, 484, 486, 430), (702, 514, 517, 705), (704, 474, 524, 719), (704, 516, 515, 703), (699, 511, 514, 702), (705, 517, 513, 701), (692, 494, 512, 700), (697, 499, 511, 699), (474, 398, 522, 524), (694, 496, 499, 697), (698, 510, 498, 696), (691, 493, 494, 692), (690, 492, 493, 691), (706, 500, 492, 690), (723, 665, 506, 712), (696, 498, 503, 709), (701, 513, 509, 715), (742, 735, 500, 706), (146, 508, 509, 147), (145, 507, 508, 146), (135, 497, 507, 145), (143, 505, 506, 144), (142, 504, 505, 143), (134, 496, 504, 142), (140, 502, 503, 148), (139, 501, 502, 140), (133, 495, 501, 139), (717, 521, 525, 719), (718, 523, 520, 716), (703, 515, 523, 718), (515, 510, 520, 523), (512, 516, 525, 521), (698, 350, 519, 716), (700, 512, 521, 717), (350, 418, 518, 519), (532, 526, 527, 539), (529, 528, 530, 531), (532, 539, 570, 562), (538, 537, 544, 545), (545, 530, 577, 576), (536, 535, 542, 543), (540, 533, 563, 571), (534, 533, 540, 541), (528, 538, 568, 569), (268, 267, 535, 536), (290, 291, 542, 541), (269, 268, 536, 537), (291, 292, 543, 542), (270, 269, 537, 538), (295, 137, 531, 530), (292, 293, 544, 543), (271, 270, 538, 528), (264, 120, 526, 532), (293, 294, 545, 544), (265, 264, 532, 533), (558, 559, 591, 590), (548, 556, 588, 580), (556, 557, 589, 588), (557, 549, 581, 589), (533, 532, 562, 563), (530, 528, 569, 577), (539, 540, 571, 570), (538, 545, 576, 568), (535, 534, 564, 565), (544, 537, 567, 575), (541, 542, 573, 572), (536, 543, 574, 566), (537, 536, 566, 567), (542, 535, 565, 573), (543, 544, 575, 574), (534, 541, 572, 564), (546, 547, 563, 562), (548, 549, 565, 564), (550, 551, 567, 566), (552, 553, 569, 568), (555, 554, 570, 571), (557, 556, 572, 573), (559, 558, 574, 575), (561, 560, 576, 577), (553, 561, 577, 569), (560, 552, 568, 576), (551, 559, 575, 567), (558, 550, 566, 574), (549, 557, 573, 565), (556, 548, 564, 572), (547, 555, 571, 563), (554, 546, 562, 570), (585, 584, 592, 593), (583, 582, 590, 591), (581, 580, 588, 589), (579, 578, 586, 587), (555, 547, 579, 587), (560, 561, 593, 592), (547, 546, 578, 579), (546, 554, 586, 578), (561, 553, 585, 593), (549, 548, 580, 581), (552, 560, 592, 584), (551, 550, 582, 583), (559, 551, 583, 591), (553, 552, 584, 585), (550, 558, 590, 582), (554, 555, 587, 586), (722, 736, 754, 763), (693, 495, 640, 721), (436, 637, 639, 454), (663, 636, 638, 664), (340, 632, 637, 436), (661, 633, 636, 663), (664, 638, 635, 662), (454, 639, 634, 378), (650, 611, 633, 661), (96, 610, 632, 340), (257, 256, 631, 630), (258, 257, 630, 629), (259, 258, 629, 628), (260, 259, 628, 627), (261, 260, 627, 626), (262, 261, 626, 625), (263, 262, 625, 624), (133, 263, 624, 615), (623, 622, 753, 761), (736, 676, 756, 754), (641, 720, 762, 755), (684, 623, 761, 760), (614, 641, 755, 757), (741, 684, 760, 752), (677, 726, 727, 616), (724, 677, 616, 725), (495, 133, 615, 640), (617, 678, 758, 759), (728, 675, 613, 729), (256, 116, 612, 631), (645, 598, 611, 650), (24, 594, 610, 96), (378, 634, 602, 0), (648, 608, 609, 649), (647, 607, 608, 648), (673, 606, 607, 647), (7, 604, 605, 1), (3, 603, 604, 7), (0, 602, 603, 3), (43, 600, 601, 37), (39, 599, 600, 43), (36, 598, 599, 39), (643, 596, 597, 644), (642, 595, 596, 643), (666, 594, 595, 642), (116, 37, 601, 612), (662, 635, 606, 673), (675, 649, 609, 613), (124, 61, 649, 675), (385, 662, 673, 60), (72, 666, 642, 75), (75, 642, 643, 79), (79, 643, 644, 73), (60, 673, 647, 63), (63, 647, 648, 67), (67, 648, 649, 61), (84, 645, 650, 108), (272, 124, 675, 728), (497, 135, 724, 689), (135, 279, 677, 724), (279, 278, 726, 677), (278, 277, 679, 726), (277, 276, 680, 679), (276, 275, 681, 680), (275, 274, 682, 681), (274, 273, 683, 682), (273, 272, 728, 683), (108, 650, 661, 347), (461, 664, 662, 385), (347, 661, 663, 443), (443, 663, 664, 461), (695, 497, 689, 743), (721, 640, 665, 723), (637, 687, 688, 639), (632, 685, 687, 637), (639, 688, 686, 634), (610, 674, 685, 632), (630, 631, 660, 659), (629, 630, 659, 658), (628, 629, 658, 657), (627, 628, 657, 656), (626, 627, 656, 655), (625, 626, 655, 654), (624, 625, 654, 653), (615, 624, 653, 652), (640, 615, 652, 665), (631, 612, 651, 660), (594, 666, 674, 610), (634, 686, 646, 602), (604, 671, 672, 605), (603, 670, 671, 604), (602, 646, 670, 603), (600, 668, 669, 601), (599, 667, 668, 600), (598, 645, 667, 599), (612, 601, 669, 651), (597, 721, 723, 644), (50, 695, 743, 672), (26, 693, 721, 597), (672, 743, 742, 605), (398, 700, 717, 522), (510, 698, 716, 520), (418, 703, 718, 518), (518, 718, 716, 519), (522, 717, 719, 524), (605, 742, 706, 1), (384, 701, 715, 49), (99, 696, 709, 25), (644, 723, 712, 73), (1, 706, 690, 6), (6, 690, 691, 10), (10, 691, 692, 2), (350, 698, 696, 99), (74, 694, 697, 107), (107, 697, 699, 346), (2, 692, 700, 398), (460, 705, 701, 384), (346, 699, 702, 442), (474, 704, 703, 418), (516, 704, 719, 525), (442, 702, 705, 460), (508, 714, 715, 509), (507, 713, 714, 508), (497, 695, 713, 507), (505, 711, 712, 506), (504, 710, 711, 505), (496, 694, 710, 504), (502, 708, 709, 503), (501, 707, 708, 502), (495, 693, 707, 501), (614, 676, 724, 725), (678, 617, 727, 726), (623, 684, 728, 729), (622, 623, 729, 730), (621, 622, 730, 731), (620, 621, 731, 732), (619, 620, 732, 733), (618, 619, 733, 734), (617, 618, 734, 727), (641, 614, 725, 735), (676, 736, 689, 724), (737, 678, 726, 679), (738, 737, 679, 680), (739, 738, 680, 681), (740, 739, 681, 682), (741, 740, 682, 683), (684, 741, 683, 728), (720, 641, 735, 742), (736, 722, 743, 689), (722, 720, 742, 743), (763, 754, 755, 762), (752, 760, 761, 753), (750, 752, 753, 751), (748, 750, 751, 749), (746, 748, 749, 747), (744, 746, 747, 745), (758, 744, 745, 759), (754, 756, 757, 755), (678, 737, 744, 758), (622, 621, 751, 753), (720, 722, 763, 762), (737, 738, 746, 744), (621, 620, 749, 751), (738, 739, 748, 746), (620, 619, 747, 749), (739, 740, 750, 748), (619, 618, 745, 747), (676, 614, 757, 756), (740, 741, 752, 750), (618, 617, 759, 745)])
me_cube_001.polygons.foreach_set('material_index', [0, 0, 0, 0, 0, 0, 0, 0, 0, 0, 0, 0, 0, 0, 0, 0, 0, 0, 0, 0, 0, 0, 0, 0, 0, 0, 0, 0, 0, 0, 0, 0, 0, 0, 0, 0, 0, 0, 0, 0, 0, 0, 0, 0, 0, 0, 0, 0, 0, 0, 0, 0, 0, 0, 0, 0, 0, 0, 0, 0, 0, 0, 0, 0, 0, 0, 0, 0, 0, 0, 0, 0, 0, 0, 0, 0, 0, 0, 0, 0, 0, 0, 0, 0, 0, 0, 0, 0, 0, 0, 0, 0, 0, 0, 0, 0, 0, 0, 0, 0, 0, 0, 0, 0, 0, 0, 0, 0, 0, 0, 0, 0, 0, 0, 0, 0, 0, 0, 0, 0, 0, 0, 0, 0, 0, 0, 0, 0, 0, 0, 0, 0, 0, 0, 0, 0, 0, 0, 0, 0, 0, 0, 0, 0, 0, 0, 0, 0, 0, 0, 0, 0, 0, 0, 0, 0, 0, 0, 0, 2, 2, 0, 0, 0, 0, 0, 0, 0, 0, 0, 0, 0, 0, 0, 0, 0, 0, 0, 0, 0, 0, 0, 0, 0, 0, 0, 0, 0, 0, 0, 0, 0, 0, 0, 0, 0, 0, 0, 0, 0, 0, 0, 0, 0, 0, 0, 0, 0, 0, 0, 0, 0, 0, 0, 0, 0, 0, 0, 0, 0, 0, 0, 0, 0, 0, 0, 0, 0, 0, 0, 0, 0, 0, 0, 0, 0, 0, 0, 0, 0, 0, 0, 0, 0, 0, 0, 0, 0, 0, 0, 0, 0, 0, 0, 0, 0, 0, 0, 0, 0, 0, 0, 0, 0, 0, 0, 0, 0, 0, 0, 0, 0, 0, 0, 0, 0, 0, 0, 0, 0, 0, 0, 0, 0, 0, 0, 0, 0, 0, 0, 0, 0, 2, 2, 0, 0, 0, 0, 0, 0, 2, 2, 2, 2, 2, 2, 0, 0, 0, 0, 0, 0, 0, 0, 0, 0, 0, 0, 0, 0, 0, 0, 0, 0, 0, 0, 0, 0, 0, 0, 2, 2, 2, 2, 2, 2, 2, 2, 2, 2, 2, 2, 2, 2, 2, 2, 2, 2, 2, 2, 0, 0, 0, 0, 0, 0, 0, 0, 0, 0, 0, 0, 0, 0, 0, 0, 0, 0, 0, 0, 0, 0, 0, 0, 0, 0, 0, 0, 0, 0, 0, 0, 0, 0, 0, 0, 0, 0, 0, 0, 0, 2, 2, 2, 2, 2, 2, 2, 2, 0, 0, 0, 0, 0, 0, 0, 0, 0, 0, 0, 0, 0, 0, 0, 0, 0, 0, 0, 0, 0, 0, 0, 0, 0, 0, 0, 0, 0, 0, 0, 0, 0, 0, 0, 0, 0, 0, 2, 0, 0, 0, 0, 0, 0, 0, 0, 0, 0, 0, 2, 2, 2, 2, 2, 2, 2, 2, 2, 2, 2, 2, 2, 2, 0, 0, 0, 0, 0, 0, 0, 0, 0, 0, 0, 0, 0, 0, 0, 0, 0, 0, 0, 0, 0, 0, 0, 0, 0, 0, 0, 0, 0, 0, 2, 0, 0, 0, 0, 0, 0, 0, 0, 0, 0, 0, 0, 0, 0, 0, 0, 0, 0, 0, 0, 0, 0, 0, 0, 0, 0, 1, 1, 0, 0, 0, 0, 0, 0, 0, 0, 0, 0, 0, 0, 0, 0, 0, 0, 0, 0, 0, 0, 0, 0, 0, 0, 0, 0, 0, 0, 0, 0, 0, 0, 0, 0, 0, 0, 0, 0, 0, 0, 0, 0, 0, 0, 0, 0, 0, 0, 0, 0, 0, 0, 0, 0, 0, 0, 0, 0, 0, 0, 0, 0, 0, 0, 0, 0, 0, 0, 0, 0, 0, 0, 0, 0, 0, 0, 0, 0, 0, 0, 0, 0, 0, 0, 0, 0, 0, 0, 0, 0, 0, 0, 0, 0, 0, 0, 0, 0, 0, 0, 0, 0, 0, 0, 0, 0, 0, 0, 0, 0, 0, 0, 0, 0, 0, 0, 0, 0, 0, 0, 0, 0, 0, 0, 0, 0, 0, 0, 0, 0, 0, 0, 0, 0, 0, 0, 0, 0, 0, 0, 0, 0, 0, 0, 0, 0, 0, 0, 0, 0, 0, 0, 0, 0, 0, 0, 0, 0, 0, 0, 0, 0, 0, 0, 0, 0, 0, 0, 0, 0, 0, 0, 0, 0, 0, 0, 0, 1, 1, 0, 0, 0, 0, 0, 0, 0, 0, 0, 0, 0, 0, 0, 0, 0, 0, 0, 0, 0, 0, 0, 0, 0, 0, 0, 0, 0, 0, 0, 0, 0, 0, 0, 0, 0, 0, 0, 0, 0, 0, 0, 0, 0, 0, 0, 1, 0, 1, 1, 1, 1, 0, 1, 0, 0, 0, 0, 0, 0, 0, 0, 0, 0, 0, 0])
_uv = me_cube_001.uv_layers.new(name='UVMap')
_uv.uv.foreach_set('vector', [0.578, 0.906, 0.5967, 0.906, 0.5967, 0.9717, 0.578, 0.9717, 0.578, 0.6792, 0.5967, 0.6792, 0.5967, 0.7217, 0.578, 0.7217, 0.781, 0.6792, 0.8467, 0.6792, 0.8467, 0.7217, 0.781, 0.7217, 0.578, 0.1515, 0.5967, 0.1515, 0.5967, 0.2217, 0.578, 0.2217, 0.578, 0.4249, 0.5967, 0.4249, 0.5967, 0.4717, 0.578, 0.4717, 0.1533, 0.7217, 0.1533, 0.7358, 0.1398, 0.7352, 0.1392, 0.7217, 0.1533, 0.7358, 0.1533, 0.75, 0.1398, 0.75, 0.1398, 0.7352, 0.4033, 0.9717, 0.4033, 1.0, 0.375, 0.9852, 0.375, 0.9717, 0.4033, 0.0, 0.4033, 0.01419, 0.375, 0.01479, 0.375, 0.0, 0.4033, 0.02835, 0.375, 0.02835, 0.375, 0.01479, 0.4033, 0.01419, 0.125, 0.7217, 0.1392, 0.7217, 0.1398, 0.7352, 0.125, 0.7352, 0.1398, 0.7352, 0.1398, 0.75, 0.125, 0.7352, 0.5967, 0.9717, 0.6108, 0.9717, 0.6102, 1.0, 0.5967, 1.0, 0.6108, 0.9717, 0.625, 0.9717, 0.625, 1.0, 0.6102, 1.0, 0.8467, 0.7217, 0.875, 0.7217, 0.875, 0.7352, 0.8467, 0.75, 0.625, 0.02835, 0.6108, 0.02835, 0.6102, 0.01479, 0.625, 0.01479, 0.5967, 0.02835, 0.5967, 0.01419, 0.6102, 0.01479, 0.6108, 0.02835, 0.5967, 0.01419, 0.5967, 0.0, 0.6102, 0.0, 0.6102, 0.01479, 0.6102, 0.0, 0.625, 0.01479, 0.6102, 0.01479, 0.1533, 0.5283, 0.1392, 0.5283, 0.1398, 0.5148, 0.1533, 0.5142, 0.1392, 0.5283, 0.125, 0.5283, 0.125, 0.5148, 0.1398, 0.5148, 0.4033, 0.2217, 0.4033, 0.2358, 0.375, 0.2352, 0.375, 0.2217, 0.4033, 0.2358, 0.4033, 0.2642, 0.375, 0.2648, 0.375, 0.2352, 0.4033, 0.2783, 0.375, 0.2783, 0.375, 0.2648, 0.4033, 0.2642, 0.1533, 0.5, 0.1533, 0.5142, 0.1398, 0.5148, 0.1398, 0.5, 0.1398, 0.5148, 0.125, 0.5148, 0.1398, 0.5, 0.8467, 0.5283, 0.8467, 0.5, 0.875, 0.5148, 0.875, 0.5283, 0.625, 0.2783, 0.6108, 0.2783, 0.6102, 0.2648, 0.625, 0.25, 0.5967, 0.2783, 0.5967, 0.2642, 0.6102, 0.2648, 0.6108, 0.2783, 0.5967, 0.2642, 0.5967, 0.2358, 0.6102, 0.2352, 0.6102, 0.2648, 0.5967, 0.2217, 0.6108, 0.2217, 0.6102, 0.2352, 0.5967, 0.2358, 0.6108, 0.2217, 0.625, 0.2217, 0.625, 0.2352, 0.6102, 0.2352, 0.625, 0.2352, 0.6102, 0.2425, 0.6102, 0.2352, 0.3467, 0.7217, 0.3608, 0.7217, 0.3602, 0.7352, 0.3467, 0.7358, 0.3608, 0.7217, 0.3892, 0.7217, 0.3898, 0.7352, 0.3602, 0.7352, 0.4033, 0.7217, 0.4033, 0.7358, 0.3898, 0.7352, 0.3892, 0.7217, 0.4033, 0.7358, 0.4033, 0.7642, 0.375, 0.7648, 0.3898, 0.7352, 0.4033, 0.7783, 0.375, 0.7783, 0.375, 0.7648, 0.4033, 0.7642, 0.3467, 0.75, 0.3467, 0.7358, 0.3602, 0.7352, 0.3602, 0.75, 0.3602, 0.7352, 0.3675, 0.7352, 0.3602, 0.75, 0.6533, 0.7217, 0.6533, 0.75, 0.6398, 0.75, 0.6392, 0.7217, 0.625, 0.7783, 0.6108, 0.7783, 0.6102, 0.7648, 0.625, 0.7648, 0.5967, 0.7783, 0.5967, 0.7642, 0.6102, 0.7648, 0.6108, 0.7783, 0.5967, 0.7642, 0.5967, 0.7358, 0.6102, 0.7352, 0.6102, 0.7648, 0.5967, 0.7217, 0.6108, 0.7217, 0.6102, 0.7352, 0.5967, 0.7358, 0.6108, 0.7217, 0.6392, 0.7217, 0.6398, 0.75, 0.6102, 0.7352, 0.625, 0.7648, 0.6102, 0.7648, 0.6102, 0.7575, 0.3467, 0.5283, 0.3467, 0.5142, 0.3602, 0.5148, 0.3608, 0.5283, 0.3467, 0.5142, 0.3467, 0.5, 0.3602, 0.5, 0.3602, 0.5148, 0.4033, 0.4717, 0.4033, 0.4858, 0.375, 0.4852, 0.375, 0.4717, 0.4033, 0.4858, 0.4033, 0.5142, 0.3898, 0.5148, 0.375, 0.4852, 0.4033, 0.5283, 0.3892, 0.5283, 0.3898, 0.5148, 0.4033, 0.5142, 0.3892, 0.5283, 0.3608, 0.5283, 0.3602, 0.5148, 0.3898, 0.5148, 0.3602, 0.5148, 0.3602, 0.5, 0.3675, 0.5148, 0.6533, 0.5283, 0.6392, 0.5283, 0.6398, 0.5, 0.6533, 0.5, 0.6392, 0.5283, 0.6108, 0.5283, 0.6102, 0.5148, 0.6398, 0.5, 0.5967, 0.5283, 0.5967, 0.5142, 0.6102, 0.5148, 0.6108, 0.5283, 0.5967, 0.5142, 0.5967, 0.4858, 0.6102, 0.4852, 0.6102, 0.5148, 0.5967, 0.4717, 0.6108, 0.4717, 0.6102, 0.4852, 0.5967, 0.4858, 0.6108, 0.4717, 0.625, 0.4717, 0.625, 0.4852, 0.6102, 0.4852, 0.625, 0.4852, 0.6102, 0.4925, 0.6102, 0.4852, 0.1533, 0.6792, 0.1533, 0.7217, 0.1392, 0.7217, 0.1392, 0.6792, 0.1392, 0.6792, 0.1392, 0.7217, 0.125, 0.7217, 0.125, 0.6792, 0.375, 0.07082, 0.375, 0.02835, 0.4033, 0.02835, 0.4033, 0.07082, 0.578, 0.9717, 0.5967, 0.9717, 0.5967, 1.0, 0.578, 1.0, 0.578, 0.0, 0.5967, 0.0, 0.5967, 0.01419, 0.578, 0.01419, 0.578, 0.01419, 0.5967, 0.01419, 0.5967, 0.02835, 0.578, 0.02835, 0.8467, 0.5985, 0.8467, 0.5283, 0.875, 0.5283, 0.875, 0.5985, 0.625, 0.1515, 0.625, 0.2217, 0.6108, 0.2217, 0.6108, 0.1515, 0.6108, 0.1515, 0.6108, 0.2217, 0.5967, 0.2217, 0.5967, 0.1515, 0.4413, 0.2783, 0.4033, 0.2783, 0.4033, 0.2642, 0.4413, 0.2642, 0.4413, 0.2642, 0.4033, 0.2642, 0.4033, 0.2358, 0.4413, 0.2358, 0.4413, 0.2358, 0.4033, 0.2358, 0.4033, 0.2217, 0.4413, 0.2217, 0.219, 0.5283, 0.1533, 0.5283, 0.1533, 0.5142, 0.219, 0.5142, 0.219, 0.5142, 0.1533, 0.5142, 0.1533, 0.5, 0.219, 0.5, 0.375, 0.344, 0.375, 0.2783, 0.4033, 0.2783, 0.4033, 0.344, 0.7001, 0.5283, 0.6533, 0.5283, 0.6533, 0.5, 0.7001, 0.5, 0.625, 0.4249, 0.625, 0.4717, 0.6108, 0.4717, 0.6108, 0.4249, 0.6108, 0.4249, 0.6108, 0.4717, 0.5967, 0.4717, 0.5967, 0.4249, 0.4413, 0.5283, 0.4033, 0.5283, 0.4033, 0.5142, 0.4413, 0.5142, 0.4413, 0.5142, 0.4033, 0.5142, 0.4033, 0.4858, 0.4413, 0.4858, 0.4413, 0.4858, 0.4033, 0.4858, 0.4033, 0.4717, 0.4413, 0.4717, 0.3467, 0.5985, 0.3467, 0.5283, 0.3608, 0.5283, 0.3608, 0.5985, 0.3608, 0.5985, 0.3608, 0.5283, 0.3892, 0.5283, 0.3892, 0.5985, 0.3892, 0.5985, 0.3892, 0.5283, 0.4033, 0.5283, 0.4033, 0.5985, 0.6533, 0.6792, 0.6533, 0.7217, 0.6392, 0.7217, 0.6392, 0.6792, 0.6392, 0.6792, 0.6392, 0.7217, 0.6108, 0.7217, 0.6108, 0.6792, 0.6108, 0.6792, 0.6108, 0.7217, 0.5967, 0.7217, 0.5967, 0.6792, 0.4413, 0.7783, 0.4033, 0.7783, 0.4033, 0.7642, 0.4413, 0.7642, 0.4413, 0.7642, 0.4033, 0.7642, 0.4033, 0.7358, 0.4413, 0.7358, 0.4413, 0.7358, 0.4033, 0.7358, 0.4033, 0.7217, 0.4413, 0.7217, 0.2999, 0.7217, 0.3467, 0.7217, 0.3467, 0.7358, 0.2999, 0.7358, 0.2999, 0.7358, 0.3467, 0.7358, 0.3467, 0.75, 0.2999, 0.75, 0.375, 0.8251, 0.375, 0.7783, 0.4033, 0.7783, 0.4033, 0.8251, 0.781, 0.7217, 0.8467, 0.7217, 0.8467, 0.75, 0.781, 0.75, 0.625, 0.906, 0.625, 0.9717, 0.6108, 0.9717, 0.6108, 0.906, 0.6108, 0.906, 0.6108, 0.9717, 0.5967, 0.9717, 0.5967, 0.906, 0.2999, 0.6792, 0.3467, 0.6792, 0.3467, 0.7217, 0.2999, 0.7217, 0.2999, 0.5283, 0.3467, 0.5283, 0.3467, 0.5985, 0.2999, 0.5985, 0.6108, 0.5283, 0.6108, 0.5985, 0.5967, 0.5985, 0.5967, 0.5283, 0.6392, 0.5283, 0.6392, 0.5985, 0.6108, 0.5985, 0.6108, 0.5283, 0.6533, 0.5283, 0.6533, 0.5985, 0.6392, 0.5985, 0.6392, 0.5283, 0.3892, 0.643, 0.3892, 0.5985, 0.4033, 0.5985, 0.4033, 0.643, 0.3608, 0.643, 0.3608, 0.5985, 0.3892, 0.5985, 0.3892, 0.643, 0.3467, 0.643, 0.3467, 0.5985, 0.3608, 0.5985, 0.3608, 0.643, 0.6108, 0.107, 0.6108, 0.1515, 0.5967, 0.1515, 0.5967, 0.107, 0.625, 0.107, 0.625, 0.1515, 0.6108, 0.1515, 0.6108, 0.107, 0.8467, 0.643, 0.8467, 0.5985, 0.875, 0.5985, 0.875, 0.643, 0.375, 0.2217, 0.375, 0.1515, 0.4033, 0.1515, 0.4033, 0.2217, 0.1392, 0.5283, 0.1392, 0.5985, 0.125, 0.5985, 0.125, 0.5283, 0.1533, 0.5283, 0.1533, 0.5985, 0.1392, 0.5985, 0.1392, 0.5283, 0.578, 0.107, 0.5967, 0.107, 0.5967, 0.1515, 0.578, 0.1515, 0.781, 0.5283, 0.8467, 0.5283, 0.8467, 0.5985, 0.781, 0.5985, 0.578, 0.5283, 0.5967, 0.5283, 0.5967, 0.5985, 0.578, 0.5985, 0.5608, 0.5985, 0.5522, 0.5985, 0.5522, 0.5985, 0.5608, 0.5985, 0.5694, 0.107, 0.578, 0.107, 0.578, 0.1515, 0.5694, 0.1515, 0.5967, 0.7358, 0.578, 0.7358, 0.578, 0.7217, 0.5967, 0.7217, 0.5967, 0.7642, 0.578, 0.7642, 0.578, 0.7358, 0.5967, 0.7358, 0.5967, 0.7783, 0.578, 0.7783, 0.578, 0.7642, 0.5967, 0.7642, 0.5967, 0.4858, 0.578, 0.4858, 0.578, 0.4717, 0.5967, 0.4717, 0.5967, 0.5142, 0.578, 0.5142, 0.578, 0.4858, 0.5967, 0.4858, 0.5967, 0.5283, 0.578, 0.5283, 0.578, 0.5142, 0.5967, 0.5142, 0.5967, 0.2358, 0.578, 0.2358, 0.578, 0.2217, 0.5967, 0.2217, 0.5967, 0.2642, 0.578, 0.2642, 0.578, 0.2358, 0.5967, 0.2358, 0.5967, 0.2783, 0.578, 0.2783, 0.578, 0.2642, 0.5967, 0.2642, 0.5694, 0.01419, 0.578, 0.01419, 0.578, 0.02835, 0.5694, 0.02835, 0.5694, 0.0, 0.578, 0.0, 0.578, 0.01419, 0.5694, 0.01419, 0.5694, 0.9717, 0.578, 0.9717, 0.578, 1.0, 0.5694, 1.0, 0.5694, 0.4249, 0.578, 0.4249, 0.578, 0.4717, 0.5694, 0.4717, 0.5662, 0.1533, 0.5738, 0.1533, 0.5738, 0.2199, 0.5662, 0.2199, 0.5694, 0.6792, 0.578, 0.6792, 0.578, 0.7217, 0.5694, 0.7217, 0.5694, 0.906, 0.578, 0.906, 0.578, 0.9717, 0.5694, 0.9717, 0.4714, 0.906, 0.5006, 0.906, 0.5006, 0.9717, 0.4714, 0.9717, 0.4714, 0.6792, 0.5006, 0.6792, 0.5006, 0.7217, 0.4714, 0.7217, 0.4714, 0.1515, 0.5006, 0.1515, 0.5006, 0.2217, 0.4714, 0.2217, 0.4714, 0.4249, 0.5006, 0.4249, 0.5006, 0.4717, 0.4714, 0.4717, 0.4714, 0.9717, 0.5006, 0.9717, 0.5006, 1.0, 0.4714, 1.0, 0.4714, 0.0, 0.5006, 0.0, 0.5006, 0.01419, 0.4714, 0.01419, 0.4714, 0.01419, 0.5006, 0.01419, 0.5006, 0.02835, 0.4714, 0.02835, 0.4714, 0.107, 0.5006, 0.107, 0.5006, 0.1515, 0.4714, 0.1515, 0.4714, 0.5283, 0.5006, 0.5283, 0.5006, 0.5985, 0.4714, 0.5985, 0.5092, 0.7358, 0.5006, 0.7358, 0.5006, 0.7217, 0.5092, 0.7217, 0.5092, 0.7642, 0.5006, 0.7642, 0.5006, 0.7358, 0.5092, 0.7358, 0.5092, 0.7783, 0.5006, 0.7783, 0.5006, 0.7642, 0.5092, 0.7642, 0.5092, 0.4858, 0.5006, 0.4858, 0.5006, 0.4717, 0.5092, 0.4717, 0.5092, 0.5142, 0.5006, 0.5142, 0.5006, 0.4858, 0.5092, 0.4858, 0.5092, 0.5283, 0.5006, 0.5283, 0.5006, 0.5142, 0.5092, 0.5142, 0.5092, 0.2358, 0.5006, 0.2358, 0.5006, 0.2217, 0.5092, 0.2217, 0.5092, 0.2642, 0.5006, 0.2642, 0.5006, 0.2358, 0.5092, 0.2358, 0.5092, 0.2783, 0.5006, 0.2783, 0.5006, 0.2642, 0.5092, 0.2642, 0.5662, 0.2199, 0.5738, 0.2199, 0.578, 0.2217, 0.5694, 0.2217, 0.5738, 0.2199, 0.5738, 0.1533, 0.578, 0.1515, 0.578, 0.2217, 0.5125, 0.1533, 0.5048, 0.1533, 0.5006, 0.1515, 0.5092, 0.1515, 0.5048, 0.1533, 0.5048, 0.2199, 0.5006, 0.2217, 0.5006, 0.1515, 0.5738, 0.1533, 0.5662, 0.1533, 0.5694, 0.1515, 0.578, 0.1515, 0.5662, 0.1533, 0.5585, 0.1533, 0.5608, 0.1515, 0.5694, 0.1515, 0.5585, 0.1533, 0.5508, 0.1533, 0.5522, 0.1515, 0.5608, 0.1515, 0.5508, 0.1533, 0.5431, 0.1533, 0.5436, 0.1515, 0.5522, 0.1515, 0.5431, 0.1533, 0.5355, 0.1533, 0.535, 0.1515, 0.5436, 0.1515, 0.5355, 0.1533, 0.5278, 0.1533, 0.5264, 0.1515, 0.535, 0.1515, 0.5278, 0.1533, 0.5201, 0.1533, 0.5178, 0.1515, 0.5264, 0.1515, 0.5201, 0.1533, 0.5125, 0.1533, 0.5092, 0.1515, 0.5178, 0.1515, 0.5048, 0.2199, 0.5125, 0.2199, 0.5092, 0.2217, 0.5006, 0.2217, 0.5125, 0.2199, 0.5201, 0.2199, 0.5178, 0.2217, 0.5092, 0.2217, 0.5201, 0.2199, 0.5278, 0.2199, 0.5264, 0.2217, 0.5178, 0.2217, 0.5278, 0.2199, 0.5355, 0.2199, 0.535, 0.2217, 0.5264, 0.2217, 0.5355, 0.2199, 0.5431, 0.2199, 0.5436, 0.2217, 0.535, 0.2217, 0.5431, 0.2199, 0.5508, 0.2199, 0.5522, 0.2217, 0.5436, 0.2217, 0.5508, 0.2199, 0.5585, 0.2199, 0.5608, 0.2217, 0.5522, 0.2217, 0.5585, 0.2199, 0.5662, 0.2199, 0.5694, 0.2217, 0.5608, 0.2217, 0.578, 0.2783, 0.5694, 0.2783, 0.5694, 0.2642, 0.578, 0.2642, 0.5694, 0.2783, 0.5608, 0.2783, 0.5608, 0.2642, 0.5694, 0.2642, 0.5608, 0.2783, 0.5522, 0.2783, 0.5522, 0.2642, 0.5608, 0.2642, 0.5522, 0.2783, 0.5436, 0.2783, 0.5436, 0.2642, 0.5522, 0.2642, 0.5436, 0.2783, 0.535, 0.2783, 0.535, 0.2642, 0.5436, 0.2642, 0.535, 0.2783, 0.5264, 0.2783, 0.5264, 0.2642, 0.535, 0.2642, 0.5264, 0.2783, 0.5178, 0.2783, 0.5178, 0.2642, 0.5264, 0.2642, 0.5178, 0.2783, 0.5092, 0.2783, 0.5092, 0.2642, 0.5178, 0.2642, 0.578, 0.2642, 0.5694, 0.2642, 0.5694, 0.2358, 0.578, 0.2358, 0.5694, 0.2642, 0.5608, 0.2642, 0.5608, 0.2358, 0.5694, 0.2358, 0.5608, 0.2642, 0.5522, 0.2642, 0.5522, 0.2358, 0.5608, 0.2358, 0.5522, 0.2642, 0.5436, 0.2642, 0.5436, 0.2358, 0.5522, 0.2358, 0.5436, 0.2642, 0.535, 0.2642, 0.535, 0.2358, 0.5436, 0.2358, 0.535, 0.2642, 0.5264, 0.2642, 0.5264, 0.2358, 0.535, 0.2358, 0.5264, 0.2642, 0.5178, 0.2642, 0.5178, 0.2358, 0.5264, 0.2358, 0.5178, 0.2642, 0.5092, 0.2642, 0.5092, 0.2358, 0.5178, 0.2358, 0.578, 0.2358, 0.5694, 0.2358, 0.5694, 0.2217, 0.578, 0.2217, 0.5694, 0.2358, 0.5608, 0.2358, 0.5608, 0.2217, 0.5694, 0.2217, 0.5608, 0.2358, 0.5522, 0.2358, 0.5522, 0.2217, 0.5608, 0.2217, 0.5522, 0.2358, 0.5436, 0.2358, 0.5436, 0.2217, 0.5522, 0.2217, 0.5436, 0.2358, 0.535, 0.2358, 0.535, 0.2217, 0.5436, 0.2217, 0.535, 0.2358, 0.5264, 0.2358, 0.5264, 0.2217, 0.535, 0.2217, 0.5264, 0.2358, 0.5178, 0.2358, 0.5178, 0.2217, 0.5264, 0.2217, 0.5178, 0.2358, 0.5092, 0.2358, 0.5092, 0.2217, 0.5178, 0.2217, 0.578, 0.5283, 0.5694, 0.5283, 0.5694, 0.5142, 0.578, 0.5142, 0.5694, 0.5283, 0.5608, 0.5283, 0.5608, 0.5142, 0.5694, 0.5142, 0.5608, 0.5283, 0.5522, 0.5283, 0.5522, 0.5142, 0.5608, 0.5142, 0.5522, 0.5283, 0.5436, 0.5283, 0.5436, 0.5142, 0.5522, 0.5142, 0.5436, 0.5283, 0.535, 0.5283, 0.535, 0.5142, 0.5436, 0.5142, 0.535, 0.5283, 0.5264, 0.5283, 0.5264, 0.5142, 0.535, 0.5142, 0.5264, 0.5283, 0.5178, 0.5283, 0.5178, 0.5142, 0.5264, 0.5142, 0.5178, 0.5283, 0.5092, 0.5283, 0.5092, 0.5142, 0.5178, 0.5142, 0.578, 0.5142, 0.5694, 0.5142, 0.5694, 0.4858, 0.578, 0.4858, 0.5694, 0.5142, 0.5608, 0.5142, 0.5608, 0.4858, 0.5694, 0.4858, 0.5608, 0.5142, 0.5522, 0.5142, 0.5522, 0.4858, 0.5608, 0.4858, 0.5522, 0.5142, 0.5436, 0.5142, 0.5436, 0.4858, 0.5522, 0.4858, 0.5436, 0.5142, 0.535, 0.5142, 0.535, 0.4858, 0.5436, 0.4858, 0.535, 0.5142, 0.5264, 0.5142, 0.5264, 0.4858, 0.535, 0.4858, 0.5264, 0.5142, 0.5178, 0.5142, 0.5178, 0.4858, 0.5264, 0.4858, 0.5178, 0.5142, 0.5092, 0.5142, 0.5092, 0.4858, 0.5178, 0.4858, 0.578, 0.4858, 0.5694, 0.4858, 0.5694, 0.4717, 0.578, 0.4717, 0.5694, 0.4858, 0.5608, 0.4858, 0.5608, 0.4717, 0.5694, 0.4717, 0.5608, 0.4858, 0.5522, 0.4858, 0.5522, 0.4717, 0.5608, 0.4717, 0.5522, 0.4858, 0.5436, 0.4858, 0.5436, 0.4717, 0.5522, 0.4717, 0.5436, 0.4858, 0.535, 0.4858, 0.535, 0.4717, 0.5436, 0.4717, 0.535, 0.4858, 0.5264, 0.4858, 0.5264, 0.4717, 0.535, 0.4717, 0.5264, 0.4858, 0.5178, 0.4858, 0.5178, 0.4717, 0.5264, 0.4717, 0.5178, 0.4858, 0.5092, 0.4858, 0.5092, 0.4717, 0.5178, 0.4717, 0.578, 0.7783, 0.5694, 0.7783, 0.5694, 0.7642, 0.578, 0.7642, 0.5694, 0.7783, 0.5608, 0.7783, 0.5608, 0.7642, 0.5694, 0.7642, 0.5608, 0.7783, 0.5522, 0.7783, 0.5522, 0.7642, 0.5608, 0.7642, 0.5522, 0.7783, 0.5436, 0.7783, 0.5436, 0.7642, 0.5522, 0.7642, 0.5436, 0.7783, 0.535, 0.7783, 0.535, 0.7642, 0.5436, 0.7642, 0.535, 0.7783, 0.5264, 0.7783, 0.5264, 0.7642, 0.535, 0.7642, 0.5264, 0.7783, 0.5178, 0.7783, 0.5178, 0.7642, 0.5264, 0.7642, 0.5178, 0.7783, 0.5092, 0.7783, 0.5092, 0.7642, 0.5178, 0.7642, 0.578, 0.7642, 0.5694, 0.7642, 0.5694, 0.7358, 0.578, 0.7358, 0.5694, 0.7642, 0.5608, 0.7642, 0.5608, 0.7358, 0.5694, 0.7358, 0.5608, 0.7642, 0.5522, 0.7642, 0.5522, 0.7358, 0.5608, 0.7358, 0.5522, 0.7642, 0.5436, 0.7642, 0.5436, 0.7358, 0.5522, 0.7358, 0.5436, 0.7642, 0.535, 0.7642, 0.535, 0.7358, 0.5436, 0.7358, 0.535, 0.7642, 0.5264, 0.7642, 0.5264, 0.7358, 0.535, 0.7358, 0.5264, 0.7642, 0.5178, 0.7642, 0.5178, 0.7358, 0.5264, 0.7358, 0.5178, 0.7642, 0.5092, 0.7642, 0.5092, 0.7358, 0.5178, 0.7358, 0.578, 0.7358, 0.5694, 0.7358, 0.5694, 0.7217, 0.578, 0.7217, 0.5694, 0.7358, 0.5608, 0.7358, 0.5608, 0.7217, 0.5694, 0.7217, 0.5608, 0.7358, 0.5522, 0.7358, 0.5522, 0.7217, 0.5608, 0.7217, 0.5522, 0.7358, 0.5436, 0.7358, 0.5436, 0.7217, 0.5522, 0.7217, 0.5436, 0.7358, 0.535, 0.7358, 0.535, 0.7217, 0.5436, 0.7217, 0.535, 0.7358, 0.5264, 0.7358, 0.5264, 0.7217, 0.535, 0.7217, 0.5264, 0.7358, 0.5178, 0.7358, 0.5178, 0.7217, 0.5264, 0.7217, 0.5178, 0.7358, 0.5092, 0.7358, 0.5092, 0.7217, 0.5178, 0.7217, 0.5006, 0.906, 0.5092, 0.906, 0.5092, 0.9717, 0.5006, 0.9717, 0.5092, 0.906, 0.5178, 0.906, 0.5178, 0.9717, 0.5092, 0.9717, 0.5178, 0.906, 0.5264, 0.906, 0.5264, 0.9717, 0.5178, 0.9717, 0.5264, 0.906, 0.535, 0.906, 0.535, 0.9717, 0.5264, 0.9717, 0.535, 0.906, 0.5436, 0.906, 0.5436, 0.9717, 0.535, 0.9717, 0.5436, 0.906, 0.5522, 0.906, 0.5522, 0.9717, 0.5436, 0.9717, 0.5522, 0.906, 0.5608, 0.906, 0.5608, 0.9717, 0.5522, 0.9717, 0.5608, 0.906, 0.5694, 0.906, 0.5694, 0.9717, 0.5608, 0.9717, 0.5006, 0.6792, 0.5092, 0.6792, 0.5092, 0.7217, 0.5006, 0.7217, 0.5092, 0.6792, 0.5178, 0.6792, 0.5178, 0.7217, 0.5092, 0.7217, 0.5178, 0.6792, 0.5264, 0.6792, 0.5264, 0.7217, 0.5178, 0.7217, 0.5264, 0.6792, 0.535, 0.6792, 0.535, 0.7217, 0.5264, 0.7217, 0.535, 0.6792, 0.5436, 0.6792, 0.5436, 0.7217, 0.535, 0.7217, 0.5436, 0.6792, 0.5522, 0.6792, 0.5522, 0.7217, 0.5436, 0.7217, 0.5522, 0.6792, 0.5608, 0.6792, 0.5608, 0.7217, 0.5522, 0.7217, 0.5608, 0.6792, 0.5694, 0.6792, 0.5694, 0.7217, 0.5608, 0.7217, 0.5048, 0.1533, 0.5125, 0.1533, 0.5125, 0.2199, 0.5048, 0.2199, 0.5125, 0.1533, 0.5201, 0.1533, 0.5201, 0.1533, 0.5125, 0.1533, 0.5201, 0.1533, 0.5278, 0.1533, 0.5278, 0.2199, 0.5201, 0.2199, 0.5585, 0.2199, 0.5585, 0.1533, 0.5585, 0.1533, 0.5585, 0.2199, 0.5355, 0.1533, 0.5431, 0.1533, 0.5431, 0.2199, 0.5355, 0.2199, 0.5662, 0.2199, 0.5585, 0.2199, 0.5585, 0.2199, 0.5662, 0.2199, 0.5508, 0.1533, 0.5585, 0.1533, 0.5585, 0.2199, 0.5508, 0.2199, 0.5508, 0.1533, 0.5508, 0.2199, 0.5508, 0.2199, 0.5508, 0.1533, 0.5006, 0.4249, 0.5092, 0.4249, 0.5092, 0.4717, 0.5006, 0.4717, 0.5092, 0.4249, 0.5178, 0.4249, 0.5178, 0.4717, 0.5092, 0.4717, 0.5178, 0.4249, 0.5264, 0.4249, 0.5264, 0.4717, 0.5178, 0.4717, 0.5264, 0.4249, 0.535, 0.4249, 0.535, 0.4717, 0.5264, 0.4717, 0.535, 0.4249, 0.5436, 0.4249, 0.5436, 0.4717, 0.535, 0.4717, 0.5436, 0.4249, 0.5522, 0.4249, 0.5522, 0.4717, 0.5436, 0.4717, 0.5522, 0.4249, 0.5608, 0.4249, 0.5608, 0.4717, 0.5522, 0.4717, 0.5608, 0.4249, 0.5694, 0.4249, 0.5694, 0.4717, 0.5608, 0.4717, 0.5006, 0.9717, 0.5092, 0.9717, 0.5092, 1.0, 0.5006, 1.0, 0.5092, 0.9717, 0.5178, 0.9717, 0.5178, 1.0, 0.5092, 1.0, 0.5178, 0.9717, 0.5264, 0.9717, 0.5264, 1.0, 0.5178, 1.0, 0.5264, 0.9717, 0.535, 0.9717, 0.535, 1.0, 0.5264, 1.0, 0.535, 0.9717, 0.5436, 0.9717, 0.5436, 1.0, 0.535, 1.0, 0.5436, 0.9717, 0.5522, 0.9717, 0.5522, 1.0, 0.5436, 1.0, 0.5522, 0.9717, 0.5608, 0.9717, 0.5608, 1.0, 0.5522, 1.0, 0.5608, 0.9717, 0.5694, 0.9717, 0.5694, 1.0, 0.5608, 1.0, 0.5006, 0.0, 0.5092, 0.0, 0.5092, 0.01419, 0.5006, 0.01419, 0.5092, 0.0, 0.5178, 0.0, 0.5178, 0.01419, 0.5092, 0.01419, 0.5178, 0.0, 0.5264, 0.0, 0.5264, 0.01419, 0.5178, 0.01419, 0.5264, 0.0, 0.535, 0.0, 0.535, 0.01419, 0.5264, 0.01419, 0.535, 0.0, 0.5436, 0.0, 0.5436, 0.01419, 0.535, 0.01419, 0.5436, 0.0, 0.5522, 0.0, 0.5522, 0.01419, 0.5436, 0.01419, 0.5522, 0.0, 0.5608, 0.0, 0.5608, 0.01419, 0.5522, 0.01419, 0.5608, 0.0, 0.5694, 0.0, 0.5694, 0.01419, 0.5608, 0.01419, 0.5006, 0.01419, 0.5092, 0.01419, 0.5092, 0.02835, 0.5006, 0.02835, 0.5092, 0.01419, 0.5178, 0.01419, 0.5178, 0.02835, 0.5092, 0.02835, 0.5178, 0.01419, 0.5264, 0.01419, 0.5264, 0.02835, 0.5178, 0.02835, 0.5264, 0.01419, 0.535, 0.01419, 0.535, 0.02835, 0.5264, 0.02835, 0.535, 0.01419, 0.5436, 0.01419, 0.5436, 0.02835, 0.535, 0.02835, 0.5436, 0.01419, 0.5522, 0.01419, 0.5522, 0.02835, 0.5436, 0.02835, 0.5522, 0.01419, 0.5608, 0.01419, 0.5608, 0.02835, 0.5522, 0.02835, 0.5608, 0.01419, 0.5694, 0.01419, 0.5694, 0.02835, 0.5608, 0.02835, 0.5006, 0.107, 0.5092, 0.107, 0.5092, 0.1515, 0.5006, 0.1515, 0.5092, 0.107, 0.5178, 0.107, 0.5178, 0.1515, 0.5092, 0.1515, 0.5178, 0.107, 0.5264, 0.107, 0.5264, 0.1515, 0.5178, 0.1515, 0.5264, 0.07082, 0.5264, 0.02835, 0.5264, 0.02835, 0.5264, 0.07082, 0.5694, 0.1515, 0.5608, 0.1515, 0.5608, 0.1515, 0.5694, 0.1515, 0.5436, 0.1515, 0.535, 0.1515, 0.535, 0.1515, 0.5436, 0.1515, 0.5522, 0.02835, 0.5608, 0.02835, 0.5608, 0.02835, 0.5522, 0.02835, 0.5264, 0.02835, 0.535, 0.02835, 0.535, 0.02835, 0.5264, 0.02835, 0.578, 0.5283, 0.578, 0.5985, 0.578, 0.5985, 0.578, 0.5283, 0.5006, 0.5283, 0.5092, 0.5283, 0.5092, 0.5283, 0.5006, 0.5283, 0.5006, 0.5985, 0.5006, 0.5283, 0.5006, 0.5283, 0.5006, 0.5985, 0.5436, 0.5283, 0.5522, 0.5283, 0.5522, 0.5283, 0.5436, 0.5283, 0.5694, 0.5985, 0.5608, 0.5985, 0.5608, 0.5985, 0.5694, 0.5985, 0.5522, 0.5283, 0.5608, 0.5283, 0.5608, 0.5283, 0.5522, 0.5283, 0.578, 0.5985, 0.5694, 0.5985, 0.5694, 0.5985, 0.578, 0.5985, 0.5178, 0.5985, 0.5092, 0.5985, 0.5092, 0.5985, 0.5178, 0.5985, 0.5125, 0.1533, 0.5201, 0.1533, 0.5201, 0.2199, 0.5125, 0.2199, 0.5278, 0.1533, 0.5355, 0.1533, 0.5355, 0.2199, 0.5278, 0.2199, 0.5431, 0.1533, 0.5508, 0.1533, 0.5508, 0.2199, 0.5431, 0.2199, 0.5585, 0.1533, 0.5662, 0.1533, 0.5662, 0.2199, 0.5585, 0.2199, 0.5201, 0.2199, 0.5125, 0.2199, 0.5125, 0.2199, 0.5201, 0.2199, 0.5662, 0.1533, 0.5662, 0.2199, 0.5662, 0.2199, 0.5662, 0.1533, 0.5585, 0.1533, 0.5662, 0.1533, 0.5662, 0.1533, 0.5585, 0.1533, 0.5125, 0.2199, 0.5125, 0.1533, 0.5125, 0.1533, 0.5125, 0.2199, 0.5201, 0.1533, 0.5201, 0.2199, 0.5201, 0.2199, 0.5201, 0.1533, 0.5355, 0.2199, 0.5278, 0.2199, 0.5278, 0.2199, 0.5355, 0.2199, 0.5431, 0.1533, 0.5508, 0.1533, 0.5508, 0.1533, 0.5431, 0.1533, 0.5278, 0.2199, 0.5278, 0.1533, 0.5278, 0.1533, 0.5278, 0.2199, 0.5355, 0.1533, 0.5355, 0.2199, 0.5355, 0.2199, 0.5355, 0.1533, 0.5508, 0.2199, 0.5431, 0.2199, 0.5431, 0.2199, 0.5508, 0.2199, 0.5431, 0.2199, 0.5431, 0.1533, 0.5431, 0.1533, 0.5431, 0.2199, 0.5278, 0.1533, 0.5355, 0.1533, 0.5355, 0.1533, 0.5278, 0.1533, 0.5264, 0.107, 0.535, 0.107, 0.535, 0.1515, 0.5264, 0.1515, 0.535, 0.107, 0.5436, 0.107, 0.5436, 0.1515, 0.535, 0.1515, 0.5436, 0.107, 0.5522, 0.107, 0.5522, 0.1515, 0.5436, 0.1515, 0.5522, 0.107, 0.5608, 0.107, 0.5608, 0.1515, 0.5522, 0.1515, 0.5608, 0.107, 0.5694, 0.107, 0.5694, 0.1515, 0.5608, 0.1515, 0.535, 0.1515, 0.5264, 0.1515, 0.5264, 0.1515, 0.535, 0.1515, 0.5436, 0.02835, 0.5522, 0.02835, 0.5522, 0.02835, 0.5436, 0.02835, 0.5608, 0.1515, 0.5522, 0.1515, 0.5522, 0.1515, 0.5608, 0.1515, 0.535, 0.02835, 0.5436, 0.02835, 0.5436, 0.02835, 0.535, 0.02835, 0.5694, 0.107, 0.5694, 0.1515, 0.5694, 0.1515, 0.5694, 0.107, 0.5522, 0.1515, 0.5436, 0.1515, 0.5436, 0.1515, 0.5522, 0.1515, 0.5608, 0.02835, 0.5694, 0.02835, 0.5694, 0.02835, 0.5608, 0.02835, 0.5694, 0.08965, 0.5694, 0.107, 0.5694, 0.107, 0.5694, 0.08965, 0.5608, 0.08965, 0.5694, 0.08965, 0.5694, 0.107, 0.5608, 0.107, 0.5522, 0.08965, 0.5608, 0.08965, 0.5608, 0.107, 0.5522, 0.107, 0.5436, 0.08965, 0.5522, 0.08965, 0.5522, 0.107, 0.5436, 0.107, 0.535, 0.08965, 0.5436, 0.08965, 0.5436, 0.107, 0.535, 0.107, 0.5264, 0.08965, 0.535, 0.08965, 0.535, 0.107, 0.5264, 0.107, 0.5264, 0.1515, 0.5264, 0.107, 0.5264, 0.107, 0.5264, 0.1515, 0.5178, 0.08965, 0.5264, 0.08965, 0.5264, 0.107, 0.5178, 0.107, 0.5092, 0.08965, 0.5178, 0.08965, 0.5178, 0.107, 0.5092, 0.107, 0.5006, 0.08965, 0.5092, 0.08965, 0.5092, 0.107, 0.5006, 0.107, 0.5608, 0.5985, 0.5694, 0.5985, 0.5694, 0.643, 0.5608, 0.643, 0.5522, 0.5985, 0.5608, 0.5985, 0.5608, 0.643, 0.5522, 0.643, 0.5436, 0.5985, 0.5522, 0.5985, 0.5522, 0.643, 0.5436, 0.643, 0.535, 0.5985, 0.5436, 0.5985, 0.5436, 0.643, 0.535, 0.643, 0.5264, 0.5985, 0.535, 0.5985, 0.535, 0.643, 0.5264, 0.643, 0.5178, 0.5985, 0.5264, 0.5985, 0.5264, 0.643, 0.5178, 0.643, 0.5092, 0.5985, 0.5178, 0.5985, 0.5178, 0.643, 0.5092, 0.643, 0.5006, 0.5985, 0.5092, 0.5985, 0.5092, 0.643, 0.5006, 0.643, 0.4714, 0.08965, 0.5006, 0.08965, 0.5006, 0.107, 0.4714, 0.107, 0.4714, 0.5985, 0.5006, 0.5985, 0.5006, 0.643, 0.4714, 0.643, 0.5694, 0.5985, 0.578, 0.5985, 0.578, 0.643, 0.5694, 0.643, 0.5694, 0.08965, 0.578, 0.08965, 0.578, 0.107, 0.5694, 0.107, 0.578, 0.08965, 0.5967, 0.08965, 0.5967, 0.107, 0.578, 0.107, 0.8467, 0.6604, 0.8467, 0.643, 0.875, 0.643, 0.875, 0.6604, 0.625, 0.08965, 0.625, 0.107, 0.6108, 0.107, 0.6108, 0.08965, 0.6108, 0.08965, 0.6108, 0.107, 0.5967, 0.107, 0.5967, 0.08965, 0.3467, 0.6604, 0.3467, 0.643, 0.3608, 0.643, 0.3608, 0.6604, 0.3608, 0.6604, 0.3608, 0.643, 0.3892, 0.643, 0.3892, 0.6604, 0.3892, 0.6604, 0.3892, 0.643, 0.4033, 0.643, 0.4033, 0.6604, 0.2999, 0.5985, 0.3467, 0.5985, 0.3467, 0.643, 0.2999, 0.643, 0.6108, 0.5985, 0.6108, 0.643, 0.5967, 0.643, 0.5967, 0.5985, 0.6392, 0.5985, 0.6392, 0.643, 0.6108, 0.643, 0.6108, 0.5985, 0.6533, 0.5985, 0.6533, 0.643, 0.6392, 0.643, 0.6392, 0.5985, 0.375, 0.1515, 0.375, 0.107, 0.4033, 0.107, 0.4033, 0.1515, 0.1392, 0.5985, 0.1392, 0.643, 0.125, 0.643, 0.125, 0.5985, 0.1533, 0.5985, 0.1533, 0.643, 0.1392, 0.643, 0.1392, 0.5985, 0.781, 0.5985, 0.8467, 0.5985, 0.8467, 0.643, 0.781, 0.643, 0.578, 0.5985, 0.5967, 0.5985, 0.5967, 0.643, 0.578, 0.643, 0.3892, 0.7217, 0.3892, 0.6792, 0.4033, 0.6792, 0.4033, 0.7217, 0.3608, 0.7217, 0.3608, 0.6792, 0.3892, 0.6792, 0.3892, 0.7217, 0.3467, 0.7217, 0.3467, 0.6792, 0.3608, 0.6792, 0.3608, 0.7217, 0.6108, 0.02835, 0.6108, 0.07082, 0.5967, 0.07082, 0.5967, 0.02835, 0.625, 0.02835, 0.625, 0.07082, 0.6108, 0.07082, 0.6108, 0.02835, 0.8467, 0.7217, 0.8467, 0.6792, 0.875, 0.6792, 0.875, 0.7217, 0.578, 0.02835, 0.5967, 0.02835, 0.5967, 0.07082, 0.578, 0.07082, 0.5694, 0.02835, 0.578, 0.02835, 0.578, 0.07082, 0.5694, 0.07082, 0.4714, 0.02835, 0.5006, 0.02835, 0.5006, 0.07082, 0.4714, 0.07082, 0.5006, 0.02835, 0.5092, 0.02835, 0.5092, 0.07082, 0.5006, 0.07082, 0.5092, 0.02835, 0.5178, 0.02835, 0.5178, 0.07082, 0.5092, 0.07082, 0.5178, 0.02835, 0.5264, 0.02835, 0.5264, 0.07082, 0.5178, 0.07082, 0.5264, 0.02835, 0.535, 0.02835, 0.535, 0.07082, 0.5264, 0.07082, 0.535, 0.02835, 0.5436, 0.02835, 0.5436, 0.07082, 0.535, 0.07082, 0.5436, 0.02835, 0.5522, 0.02835, 0.5522, 0.07082, 0.5436, 0.07082, 0.5522, 0.02835, 0.5608, 0.02835, 0.5608, 0.07082, 0.5522, 0.07082, 0.5608, 0.02835, 0.5694, 0.02835, 0.5694, 0.07082, 0.5608, 0.07082, 0.5694, 0.02835, 0.5694, 0.07082, 0.5694, 0.07082, 0.5694, 0.02835, 0.5264, 0.08692, 0.5264, 0.07082, 0.5264, 0.07082, 0.5264, 0.08692, 0.5608, 0.6631, 0.5694, 0.6631, 0.5694, 0.6792, 0.5608, 0.6792, 0.5522, 0.6631, 0.5608, 0.6631, 0.5608, 0.6792, 0.5522, 0.6792, 0.5436, 0.6631, 0.5522, 0.6631, 0.5522, 0.6792, 0.5436, 0.6792, 0.535, 0.6631, 0.5436, 0.6631, 0.5436, 0.6792, 0.535, 0.6792, 0.5264, 0.6631, 0.535, 0.6631, 0.535, 0.6792, 0.5264, 0.6792, 0.5178, 0.6631, 0.5264, 0.6631, 0.5264, 0.6792, 0.5178, 0.6792, 0.5092, 0.6631, 0.5178, 0.6631, 0.5178, 0.6792, 0.5092, 0.6792, 0.5006, 0.6631, 0.5092, 0.6631, 0.5092, 0.6792, 0.5006, 0.6792, 0.4714, 0.6631, 0.5006, 0.6631, 0.5006, 0.6792, 0.4714, 0.6792, 0.5694, 0.6631, 0.578, 0.6631, 0.578, 0.6792, 0.5694, 0.6792, 0.2999, 0.6631, 0.3467, 0.6631, 0.3467, 0.6792, 0.2999, 0.6792, 0.6108, 0.6631, 0.6108, 0.6792, 0.5967, 0.6792, 0.5967, 0.6631, 0.6392, 0.6631, 0.6392, 0.6792, 0.6108, 0.6792, 0.6108, 0.6631, 0.6533, 0.6631, 0.6533, 0.6792, 0.6392, 0.6792, 0.6392, 0.6631, 0.375, 0.08692, 0.375, 0.07082, 0.4033, 0.07082, 0.4033, 0.08692, 0.1392, 0.6631, 0.1392, 0.6792, 0.125, 0.6792, 0.125, 0.6631, 0.1533, 0.6631, 0.1533, 0.6792, 0.1392, 0.6792, 0.1392, 0.6631, 0.781, 0.6631, 0.8467, 0.6631, 0.8467, 0.6792, 0.781, 0.6792, 0.578, 0.6631, 0.5967, 0.6631, 0.5967, 0.6792, 0.578, 0.6792, 0.578, 0.643, 0.5967, 0.643, 0.5967, 0.6604, 0.578, 0.6604, 0.781, 0.643, 0.8467, 0.643, 0.8467, 0.6604, 0.781, 0.6604, 0.1533, 0.643, 0.1533, 0.6604, 0.1392, 0.6604, 0.1392, 0.643, 0.1392, 0.643, 0.1392, 0.6604, 0.125, 0.6604, 0.125, 0.643, 0.375, 0.107, 0.375, 0.08965, 0.4033, 0.08965, 0.4033, 0.107, 0.6533, 0.643, 0.6533, 0.6604, 0.6392, 0.6604, 0.6392, 0.643, 0.6392, 0.643, 0.6392, 0.6604, 0.6108, 0.6604, 0.6108, 0.643, 0.6108, 0.643, 0.6108, 0.6604, 0.5967, 0.6604, 0.5967, 0.643, 0.2999, 0.643, 0.3467, 0.643, 0.3467, 0.6604, 0.2999, 0.6604, 0.5694, 0.643, 0.578, 0.643, 0.578, 0.6604, 0.5694, 0.6604, 0.4714, 0.643, 0.5006, 0.643, 0.5006, 0.6604, 0.4714, 0.6604, 0.5006, 0.643, 0.5092, 0.643, 0.5092, 0.6604, 0.5006, 0.6604, 0.5092, 0.643, 0.5178, 0.643, 0.5178, 0.6604, 0.5092, 0.6604, 0.5178, 0.643, 0.5264, 0.643, 0.5264, 0.6604, 0.5178, 0.6604, 0.5264, 0.643, 0.535, 0.643, 0.535, 0.6604, 0.5264, 0.6604, 0.535, 0.643, 0.5436, 0.643, 0.5436, 0.6604, 0.535, 0.6604, 0.5436, 0.643, 0.5522, 0.643, 0.5522, 0.6604, 0.5436, 0.6604, 0.5522, 0.643, 0.5608, 0.643, 0.5608, 0.6604, 0.5522, 0.6604, 0.5608, 0.643, 0.5694, 0.643, 0.5694, 0.6604, 0.5608, 0.6604, 0.5264, 0.107, 0.5264, 0.08965, 0.5264, 0.08965, 0.5264, 0.107, 0.3892, 0.6631, 0.3892, 0.6604, 0.4033, 0.6604, 0.4033, 0.6631, 0.3608, 0.6631, 0.3608, 0.6604, 0.3892, 0.6604, 0.3892, 0.6631, 0.3467, 0.6631, 0.3467, 0.6604, 0.3608, 0.6604, 0.3608, 0.6631, 0.6108, 0.08692, 0.6108, 0.08965, 0.5967, 0.08965, 0.5967, 0.08692, 0.625, 0.08692, 0.625, 0.08965, 0.6108, 0.08965, 0.6108, 0.08692, 0.8467, 0.6631, 0.8467, 0.6604, 0.875, 0.6604, 0.875, 0.6631, 0.578, 0.08692, 0.5967, 0.08692, 0.5967, 0.08965, 0.578, 0.08965, 0.5694, 0.08692, 0.578, 0.08692, 0.578, 0.08965, 0.5694, 0.08965, 0.4714, 0.08692, 0.5006, 0.08692, 0.5006, 0.08965, 0.4714, 0.08965, 0.5006, 0.08692, 0.5092, 0.08692, 0.5092, 0.08965, 0.5006, 0.08965, 0.5092, 0.08692, 0.5178, 0.08692, 0.5178, 0.08965, 0.5092, 0.08965, 0.5178, 0.08692, 0.5264, 0.08692, 0.5264, 0.08965, 0.5178, 0.08965, 0.5264, 0.08692, 0.535, 0.08692, 0.535, 0.08965, 0.5264, 0.08965, 0.535, 0.08692, 0.5436, 0.08692, 0.5436, 0.08965, 0.535, 0.08965, 0.5436, 0.08692, 0.5522, 0.08692, 0.5522, 0.08965, 0.5436, 0.08965, 0.5522, 0.08692, 0.5608, 0.08692, 0.5608, 0.08965, 0.5522, 0.08965, 0.5608, 0.08692, 0.5694, 0.08692, 0.5694, 0.08965, 0.5608, 0.08965, 0.5694, 0.08692, 0.5694, 0.08965, 0.5694, 0.08965, 0.5694, 0.08692, 0.5694, 0.07082, 0.5694, 0.08692, 0.5694, 0.08692, 0.5694, 0.07082, 0.5608, 0.07082, 0.5694, 0.07082, 0.5694, 0.08692, 0.5608, 0.08692, 0.5522, 0.07082, 0.5608, 0.07082, 0.5608, 0.08692, 0.5522, 0.08692, 0.5436, 0.07082, 0.5522, 0.07082, 0.5522, 0.08692, 0.5436, 0.08692, 0.535, 0.07082, 0.5436, 0.07082, 0.5436, 0.08692, 0.535, 0.08692, 0.5264, 0.07082, 0.535, 0.07082, 0.535, 0.08692, 0.5264, 0.08692, 0.5178, 0.07082, 0.5264, 0.07082, 0.5264, 0.08692, 0.5178, 0.08692, 0.5092, 0.07082, 0.5178, 0.07082, 0.5178, 0.08692, 0.5092, 0.08692, 0.5006, 0.07082, 0.5092, 0.07082, 0.5092, 0.08692, 0.5006, 0.08692, 0.4714, 0.07082, 0.5006, 0.07082, 0.5006, 0.08692, 0.4714, 0.08692, 0.5694, 0.07082, 0.578, 0.07082, 0.578, 0.08692, 0.5694, 0.08692, 0.578, 0.07082, 0.5967, 0.07082, 0.5967, 0.08692, 0.578, 0.08692, 0.8467, 0.6792, 0.8467, 0.6631, 0.875, 0.6631, 0.875, 0.6792, 0.625, 0.07082, 0.625, 0.08692, 0.6108, 0.08692, 0.6108, 0.07082, 0.6108, 0.07082, 0.6108, 0.08692, 0.5967, 0.08692, 0.5967, 0.07082, 0.3467, 0.6792, 0.3467, 0.6631, 0.3608, 0.6631, 0.3608, 0.6792, 0.3608, 0.6792, 0.3608, 0.6631, 0.3892, 0.6631, 0.3892, 0.6792, 0.3892, 0.6792, 0.3892, 0.6631, 0.4033, 0.6631, 0.4033, 0.6792, 0.578, 0.6604, 0.5967, 0.6604, 0.5967, 0.6631, 0.578, 0.6631, 0.781, 0.6604, 0.8467, 0.6604, 0.8467, 0.6631, 0.781, 0.6631, 0.1533, 0.6604, 0.1533, 0.6631, 0.1392, 0.6631, 0.1392, 0.6604, 0.1392, 0.6604, 0.1392, 0.6631, 0.125, 0.6631, 0.125, 0.6604, 0.375, 0.08965, 0.375, 0.08692, 0.4033, 0.08692, 0.4033, 0.08965, 0.6533, 0.6604, 0.6533, 0.6631, 0.6392, 0.6631, 0.6392, 0.6604, 0.6392, 0.6604, 0.6392, 0.6631, 0.6108, 0.6631, 0.6108, 0.6604, 0.6108, 0.6604, 0.6108, 0.6631, 0.5967, 0.6631, 0.5967, 0.6604, 0.2999, 0.6604, 0.3467, 0.6604, 0.3467, 0.6631, 0.2999, 0.6631, 0.5694, 0.6604, 0.578, 0.6604, 0.578, 0.6631, 0.5694, 0.6631, 0.4714, 0.6604, 0.5006, 0.6604, 0.5006, 0.6631, 0.4714, 0.6631, 0.5006, 0.6604, 0.5092, 0.6604, 0.5092, 0.6631, 0.5006, 0.6631, 0.5092, 0.6604, 0.5178, 0.6604, 0.5178, 0.6631, 0.5092, 0.6631, 0.5178, 0.6604, 0.5264, 0.6604, 0.5264, 0.6631, 0.5178, 0.6631, 0.5264, 0.6604, 0.535, 0.6604, 0.535, 0.6631, 0.5264, 0.6631, 0.535, 0.6604, 0.5436, 0.6604, 0.5436, 0.6631, 0.535, 0.6631, 0.5436, 0.6604, 0.5522, 0.6604, 0.5522, 0.6631, 0.5436, 0.6631, 0.5522, 0.6604, 0.5608, 0.6604, 0.5608, 0.6631, 0.5522, 0.6631, 0.5608, 0.6604, 0.5694, 0.6604, 0.5694, 0.6631, 0.5608, 0.6631, 0.5264, 0.08965, 0.5264, 0.08692, 0.5264, 0.08692, 0.5264, 0.08965, 0.4413, 0.6604, 0.4714, 0.6604, 0.4714, 0.6631, 0.4413, 0.6631, 0.4413, 0.08692, 0.4033, 0.08692, 0.4033, 0.08692, 0.4413, 0.08692, 0.4413, 0.08692, 0.4714, 0.08692, 0.4714, 0.08965, 0.4413, 0.08965, 0.4413, 0.643, 0.4714, 0.643, 0.4714, 0.6604, 0.4413, 0.6604, 0.4413, 0.6631, 0.4714, 0.6631, 0.4714, 0.6792, 0.4413, 0.6792, 0.4413, 0.02835, 0.4714, 0.02835, 0.4714, 0.07082, 0.4413, 0.07082, 0.4413, 0.5985, 0.4714, 0.5985, 0.4714, 0.643, 0.4413, 0.643, 0.4033, 0.08692, 0.4033, 0.07082, 0.4033, 0.07082, 0.4033, 0.08692, 0.4413, 0.5283, 0.4714, 0.5283, 0.4714, 0.5985, 0.4413, 0.5985, 0.4413, 0.107, 0.4714, 0.107, 0.4714, 0.1515, 0.4413, 0.1515, 0.4413, 0.01419, 0.4714, 0.01419, 0.4714, 0.02835, 0.4413, 0.02835, 0.4413, 0.0, 0.4714, 0.0, 0.4714, 0.01419, 0.4413, 0.01419, 0.4413, 0.9717, 0.4714, 0.9717, 0.4714, 1.0, 0.4413, 1.0, 0.4413, 0.4249, 0.4714, 0.4249, 0.4714, 0.4717, 0.4413, 0.4717, 0.4413, 0.1515, 0.4714, 0.1515, 0.4714, 0.2217, 0.4413, 0.2217, 0.4413, 0.6792, 0.4714, 0.6792, 0.4714, 0.7217, 0.4413, 0.7217, 0.4413, 0.906, 0.4714, 0.906, 0.4714, 0.9717, 0.4413, 0.9717, 0.5006, 0.7358, 0.4714, 0.7358, 0.4714, 0.7217, 0.5006, 0.7217, 0.5006, 0.7642, 0.4714, 0.7642, 0.4714, 0.7358, 0.5006, 0.7358, 0.5006, 0.7783, 0.4714, 0.7783, 0.4714, 0.7642, 0.5006, 0.7642, 0.5006, 0.4858, 0.4714, 0.4858, 0.4714, 0.4717, 0.5006, 0.4717, 0.5006, 0.5142, 0.4714, 0.5142, 0.4714, 0.4858, 0.5006, 0.4858, 0.5006, 0.5283, 0.4714, 0.5283, 0.4714, 0.5142, 0.5006, 0.5142, 0.5006, 0.2358, 0.4714, 0.2358, 0.4714, 0.2217, 0.5006, 0.2217, 0.5006, 0.2642, 0.4714, 0.2642, 0.4714, 0.2358, 0.5006, 0.2358, 0.5006, 0.2783, 0.4714, 0.2783, 0.4714, 0.2642, 0.5006, 0.2642, 0.4413, 0.07082, 0.4714, 0.07082, 0.4714, 0.08692, 0.4413, 0.08692, 0.4413, 0.08965, 0.4714, 0.08965, 0.4714, 0.107, 0.4413, 0.107, 0.4413, 0.08965, 0.4714, 0.08965, 0.4714, 0.08965, 0.4413, 0.08965, 0.4714, 0.08965, 0.4714, 0.107, 0.4714, 0.107, 0.4714, 0.08965, 0.4714, 0.07082, 0.4714, 0.08692, 0.4714, 0.08692, 0.4714, 0.07082, 0.4413, 0.107, 0.4033, 0.107, 0.4033, 0.107, 0.4413, 0.107, 0.4413, 0.07082, 0.4714, 0.07082, 0.4714, 0.07082, 0.4413, 0.07082, 0.4033, 0.107, 0.4033, 0.08965, 0.4033, 0.08965, 0.4033, 0.107, 0.5694, 0.5283, 0.578, 0.5283, 0.578, 0.5985, 0.5694, 0.5985, 0.5006, 0.5283, 0.5092, 0.5283, 0.5092, 0.5985, 0.5006, 0.5985, 0.5694, 0.5283, 0.5694, 0.5985, 0.5694, 0.5985, 0.5694, 0.5283, 0.5178, 0.5283, 0.5264, 0.5283, 0.5264, 0.5985, 0.5178, 0.5985, 0.0, 0.0, 0.0, 0.0, 0.0, 0.0, 0.0, 0.0, 0.535, 0.5283, 0.5436, 0.5283, 0.5436, 0.5985, 0.535, 0.5985, 0.5608, 0.5985, 0.5608, 0.5283, 0.5608, 0.5283, 0.5608, 0.5985, 0.5522, 0.5283, 0.5608, 0.5283, 0.5608, 0.5985, 0.5522, 0.5985, 0.0, 0.0, 0.0, 0.0, 0.0, 0.0, 0.0, 0.0, 0.535, 0.5283, 0.5436, 0.5283, 0.5436, 0.5283, 0.535, 0.5283, 0.5522, 0.5985, 0.5436, 0.5985, 0.5436, 0.5985, 0.5522, 0.5985, 0.5264, 0.5283, 0.535, 0.5283, 0.535, 0.5283, 0.5264, 0.5283, 0.5436, 0.5985, 0.535, 0.5985, 0.535, 0.5985, 0.5436, 0.5985, 0.5178, 0.5283, 0.5264, 0.5283, 0.5264, 0.5283, 0.5178, 0.5283, 0.5092, 0.5985, 0.5006, 0.5985, 0.5006, 0.5985, 0.5092, 0.5985, 0.535, 0.5985, 0.5264, 0.5985, 0.5264, 0.5985, 0.535, 0.5985, 0.5092, 0.5283, 0.5178, 0.5283, 0.5178, 0.5283, 0.5092, 0.5283, 0.5694, 0.5283, 0.578, 0.5283, 0.578, 0.5283, 0.5694, 0.5283, 0.5264, 0.5985, 0.5178, 0.5985, 0.5178, 0.5985, 0.5264, 0.5985, 0.5608, 0.5283, 0.5694, 0.5283, 0.5694, 0.5283, 0.5608, 0.5283, 0.5332, 0.5977, 0.5283, 0.5977, 0.5283, 0.5977, 0.5332, 0.5977, 0.5504, 0.5291, 0.5504, 0.5977, 0.5504, 0.5977, 0.5504, 0.5291, 0.5504, 0.5977, 0.5454, 0.5977, 0.5454, 0.5977, 0.5504, 0.5977, 0.5454, 0.5977, 0.5454, 0.5291, 0.5454, 0.5291, 0.5454, 0.5977, 0.0, 0.0, 0.0, 0.0, 0.0, 0.0, 0.0, 0.0, 0.5092, 0.5985, 0.5092, 0.5283, 0.5092, 0.5283, 0.5092, 0.5985, 0.0, 0.0, 0.0, 0.0, 0.0, 0.0, 0.0, 0.0, 0.5178, 0.5283, 0.5178, 0.5985, 0.5178, 0.5985, 0.5178, 0.5283, 0.0, 0.0, 0.0, 0.0, 0.0, 0.0, 0.0, 0.0, 0.5264, 0.5985, 0.5264, 0.5283, 0.5264, 0.5283, 0.5264, 0.5985, 0.0, 0.0, 0.0, 0.0, 0.0, 0.0, 0.0, 0.0, 0.535, 0.5283, 0.535, 0.5985, 0.535, 0.5985, 0.535, 0.5283, 0.0, 0.0, 0.0, 0.0, 0.0, 0.0, 0.0, 0.0, 0.5436, 0.5985, 0.5436, 0.5283, 0.5436, 0.5283, 0.5436, 0.5985, 0.0, 0.0, 0.0, 0.0, 0.0, 0.0, 0.0, 0.0, 0.5522, 0.5283, 0.5522, 0.5985, 0.5522, 0.5985, 0.5522, 0.5283, 0.5675, 0.5291, 0.5626, 0.5291, 0.5608, 0.5283, 0.5694, 0.5283, 0.5504, 0.5291, 0.5454, 0.5291, 0.5436, 0.5283, 0.5522, 0.5283, 0.5332, 0.5291, 0.5283, 0.5291, 0.5264, 0.5283, 0.535, 0.5283, 0.516, 0.5291, 0.5111, 0.5291, 0.5092, 0.5283, 0.5178, 0.5283, 0.5626, 0.5977, 0.5675, 0.5977, 0.5694, 0.5985, 0.5608, 0.5985, 0.5454, 0.5977, 0.5504, 0.5977, 0.5522, 0.5985, 0.5436, 0.5985, 0.5283, 0.5977, 0.5332, 0.5977, 0.535, 0.5985, 0.5264, 0.5985, 0.5111, 0.5977, 0.516, 0.5977, 0.5178, 0.5985, 0.5092, 0.5985, 0.5111, 0.5291, 0.5111, 0.5977, 0.5092, 0.5985, 0.5092, 0.5283, 0.516, 0.5977, 0.516, 0.5291, 0.5178, 0.5283, 0.5178, 0.5985, 0.5283, 0.5291, 0.5283, 0.5977, 0.5264, 0.5985, 0.5264, 0.5283, 0.5332, 0.5977, 0.5332, 0.5291, 0.535, 0.5283, 0.535, 0.5985, 0.5454, 0.5291, 0.5454, 0.5977, 0.5436, 0.5985, 0.5436, 0.5283, 0.5504, 0.5977, 0.5504, 0.5291, 0.5522, 0.5283, 0.5522, 0.5985, 0.5626, 0.5291, 0.5626, 0.5977, 0.5608, 0.5985, 0.5608, 0.5283, 0.5675, 0.5977, 0.5675, 0.5291, 0.5694, 0.5283, 0.5694, 0.5985, 0.5111, 0.5291, 0.516, 0.5291, 0.516, 0.5977, 0.5111, 0.5977, 0.5283, 0.5291, 0.5332, 0.5291, 0.5332, 0.5977, 0.5283, 0.5977, 0.5454, 0.5291, 0.5504, 0.5291, 0.5504, 0.5977, 0.5454, 0.5977, 0.5626, 0.5291, 0.5675, 0.5291, 0.5675, 0.5977, 0.5626, 0.5977, 0.5626, 0.5977, 0.5626, 0.5291, 0.5626, 0.5291, 0.5626, 0.5977, 0.516, 0.5977, 0.5111, 0.5977, 0.5111, 0.5977, 0.516, 0.5977, 0.5626, 0.5291, 0.5675, 0.5291, 0.5675, 0.5291, 0.5626, 0.5291, 0.5675, 0.5291, 0.5675, 0.5977, 0.5675, 0.5977, 0.5675, 0.5291, 0.5111, 0.5977, 0.5111, 0.5291, 0.5111, 0.5291, 0.5111, 0.5977, 0.5454, 0.5291, 0.5504, 0.5291, 0.5504, 0.5291, 0.5454, 0.5291, 0.516, 0.5291, 0.516, 0.5977, 0.516, 0.5977, 0.516, 0.5291, 0.5283, 0.5291, 0.5332, 0.5291, 0.5332, 0.5291, 0.5283, 0.5291, 0.5283, 0.5977, 0.5283, 0.5291, 0.5283, 0.5291, 0.5283, 0.5977, 0.5111, 0.5291, 0.516, 0.5291, 0.516, 0.5291, 0.5111, 0.5291, 0.5332, 0.5291, 0.5332, 0.5977, 0.5332, 0.5977, 0.5332, 0.5291, 0.5675, 0.5977, 0.5626, 0.5977, 0.5626, 0.5977, 0.5675, 0.5977, 0.4454, 0.8293, 0.4714, 0.8293, 0.4714, 0.8293, 0.4454, 0.8293, 0.4413, 0.2783, 0.4714, 0.2783, 0.4714, 0.344, 0.4413, 0.344, 0.1533, 0.6604, 0.219, 0.6604, 0.219, 0.6631, 0.1533, 0.6631, 0.7001, 0.6604, 0.781, 0.6604, 0.781, 0.6631, 0.7001, 0.6631, 0.1533, 0.643, 0.219, 0.643, 0.219, 0.6604, 0.1533, 0.6604, 0.7001, 0.643, 0.781, 0.643, 0.781, 0.6604, 0.7001, 0.6604, 0.7001, 0.6631, 0.781, 0.6631, 0.781, 0.6792, 0.7001, 0.6792, 0.1533, 0.6631, 0.219, 0.6631, 0.219, 0.6792, 0.1533, 0.6792, 0.7001, 0.5985, 0.781, 0.5985, 0.781, 0.643, 0.7001, 0.643, 0.1533, 0.5985, 0.219, 0.5985, 0.219, 0.643, 0.1533, 0.643, 0.5608, 0.2783, 0.5694, 0.2783, 0.5694, 0.344, 0.5608, 0.344, 0.5522, 0.2783, 0.5608, 0.2783, 0.5608, 0.344, 0.5522, 0.344, 0.5436, 0.2783, 0.5522, 0.2783, 0.5522, 0.344, 0.5436, 0.344, 0.535, 0.2783, 0.5436, 0.2783, 0.5436, 0.344, 0.535, 0.344, 0.5264, 0.2783, 0.535, 0.2783, 0.535, 0.344, 0.5264, 0.344, 0.5178, 0.2783, 0.5264, 0.2783, 0.5264, 0.344, 0.5178, 0.344, 0.5092, 0.2783, 0.5178, 0.2783, 0.5178, 0.344, 0.5092, 0.344, 0.5006, 0.2783, 0.5092, 0.2783, 0.5092, 0.344, 0.5006, 0.344, 0.5653, 0.9018, 0.5608, 0.9018, 0.5608, 0.9018, 0.5653, 0.9018, 0.4714, 0.8293, 0.4965, 0.8293, 0.4965, 0.8293, 0.4714, 0.8293, 0.4714, 0.9018, 0.4454, 0.9018, 0.4454, 0.9018, 0.4714, 0.9018, 0.5653, 0.8293, 0.5653, 0.9018, 0.5653, 0.9018, 0.5653, 0.8293, 0.4965, 0.9018, 0.4714, 0.9018, 0.4714, 0.9018, 0.4965, 0.9018, 0.5608, 0.8293, 0.5653, 0.8293, 0.5653, 0.8293, 0.5608, 0.8293, 0.5092, 0.8251, 0.5178, 0.8251, 0.5178, 0.906, 0.5092, 0.906, 0.5006, 0.8251, 0.5092, 0.8251, 0.5092, 0.906, 0.5006, 0.906, 0.4714, 0.2783, 0.5006, 0.2783, 0.5006, 0.344, 0.4714, 0.344, 0.5219, 0.9018, 0.5219, 0.8293, 0.5219, 0.8293, 0.5219, 0.9018, 0.5694, 0.8251, 0.578, 0.8251, 0.578, 0.906, 0.5694, 0.906, 0.5694, 0.2783, 0.578, 0.2783, 0.578, 0.344, 0.5694, 0.344, 0.7001, 0.5283, 0.781, 0.5283, 0.781, 0.5985, 0.7001, 0.5985, 0.1533, 0.5283, 0.219, 0.5283, 0.219, 0.5985, 0.1533, 0.5985, 0.1533, 0.6792, 0.219, 0.6792, 0.219, 0.7217, 0.1533, 0.7217, 0.6108, 0.8251, 0.6108, 0.906, 0.5967, 0.906, 0.5967, 0.8251, 0.625, 0.8251, 0.625, 0.906, 0.6108, 0.906, 0.6108, 0.8251, 0.7001, 0.7217, 0.781, 0.7217, 0.781, 0.75, 0.7001, 0.75, 0.375, 0.9717, 0.375, 0.906, 0.4033, 0.906, 0.4033, 0.9717, 0.1533, 0.7358, 0.219, 0.7358, 0.219, 0.75, 0.1533, 0.75, 0.1533, 0.7217, 0.219, 0.7217, 0.219, 0.7358, 0.1533, 0.7358, 0.6108, 0.2783, 0.6108, 0.344, 0.5967, 0.344, 0.5967, 0.2783, 0.625, 0.2783, 0.625, 0.344, 0.6108, 0.344, 0.6108, 0.2783, 0.8467, 0.5283, 0.781, 0.5283, 0.781, 0.5, 0.8467, 0.5, 0.375, 0.4249, 0.375, 0.344, 0.4033, 0.344, 0.4033, 0.4249, 0.2999, 0.5142, 0.219, 0.5142, 0.219, 0.5, 0.2999, 0.5, 0.2999, 0.5283, 0.219, 0.5283, 0.219, 0.5142, 0.2999, 0.5142, 0.578, 0.2783, 0.5967, 0.2783, 0.5967, 0.344, 0.578, 0.344, 0.7001, 0.6792, 0.781, 0.6792, 0.781, 0.7217, 0.7001, 0.7217, 0.578, 0.8251, 0.5967, 0.8251, 0.5967, 0.906, 0.578, 0.906, 0.578, 0.7783, 0.5967, 0.7783, 0.5967, 0.8251, 0.578, 0.8251, 0.6533, 0.6792, 0.7001, 0.6792, 0.7001, 0.7217, 0.6533, 0.7217, 0.3467, 0.5283, 0.2999, 0.5283, 0.2999, 0.5142, 0.3467, 0.5142, 0.3467, 0.5142, 0.2999, 0.5142, 0.2999, 0.5, 0.3467, 0.5, 0.375, 0.4717, 0.375, 0.4249, 0.4033, 0.4249, 0.4033, 0.4717, 0.6533, 0.7217, 0.7001, 0.7217, 0.7001, 0.75, 0.6533, 0.75, 0.625, 0.7783, 0.625, 0.8251, 0.6108, 0.8251, 0.6108, 0.7783, 0.6108, 0.7783, 0.6108, 0.8251, 0.5967, 0.8251, 0.5967, 0.7783, 0.6533, 0.5283, 0.7001, 0.5283, 0.7001, 0.5985, 0.6533, 0.5985, 0.5694, 0.7783, 0.578, 0.7783, 0.578, 0.8251, 0.5694, 0.8251, 0.4714, 0.7783, 0.5006, 0.7783, 0.5006, 0.8251, 0.4714, 0.8251, 0.5006, 0.7783, 0.5092, 0.7783, 0.5092, 0.8251, 0.5006, 0.8251, 0.5092, 0.7783, 0.5178, 0.7783, 0.5178, 0.8251, 0.5092, 0.8251, 0.5178, 0.7783, 0.5264, 0.7783, 0.5264, 0.8251, 0.5178, 0.8251, 0.5264, 0.7783, 0.535, 0.7783, 0.535, 0.8251, 0.5264, 0.8251, 0.535, 0.7783, 0.5436, 0.7783, 0.5436, 0.8251, 0.535, 0.8251, 0.5436, 0.7783, 0.5522, 0.7783, 0.5522, 0.8251, 0.5436, 0.8251, 0.5522, 0.7783, 0.5608, 0.7783, 0.5608, 0.8251, 0.5522, 0.8251, 0.5608, 0.7783, 0.5694, 0.7783, 0.5694, 0.8251, 0.5608, 0.8251, 0.6533, 0.5985, 0.7001, 0.5985, 0.7001, 0.643, 0.6533, 0.643, 0.6533, 0.6631, 0.7001, 0.6631, 0.7001, 0.6792, 0.6533, 0.6792, 0.6533, 0.643, 0.7001, 0.643, 0.7001, 0.6604, 0.6533, 0.6604, 0.6533, 0.6604, 0.7001, 0.6604, 0.7001, 0.6631, 0.6533, 0.6631, 0.4413, 0.7783, 0.4714, 0.7783, 0.4714, 0.8251, 0.4413, 0.8251, 0.4413, 0.344, 0.4714, 0.344, 0.4714, 0.4249, 0.4413, 0.4249, 0.219, 0.6604, 0.2999, 0.6604, 0.2999, 0.6631, 0.219, 0.6631, 0.219, 0.643, 0.2999, 0.643, 0.2999, 0.6604, 0.219, 0.6604, 0.219, 0.6631, 0.2999, 0.6631, 0.2999, 0.6792, 0.219, 0.6792, 0.219, 0.5985, 0.2999, 0.5985, 0.2999, 0.643, 0.219, 0.643, 0.5608, 0.344, 0.5694, 0.344, 0.5694, 0.4249, 0.5608, 0.4249, 0.5522, 0.344, 0.5608, 0.344, 0.5608, 0.4249, 0.5522, 0.4249, 0.5436, 0.344, 0.5522, 0.344, 0.5522, 0.4249, 0.5436, 0.4249, 0.535, 0.344, 0.5436, 0.344, 0.5436, 0.4249, 0.535, 0.4249, 0.5264, 0.344, 0.535, 0.344, 0.535, 0.4249, 0.5264, 0.4249, 0.5178, 0.344, 0.5264, 0.344, 0.5264, 0.4249, 0.5178, 0.4249, 0.5092, 0.344, 0.5178, 0.344, 0.5178, 0.4249, 0.5092, 0.4249, 0.5006, 0.344, 0.5092, 0.344, 0.5092, 0.4249, 0.5006, 0.4249, 0.4714, 0.344, 0.5006, 0.344, 0.5006, 0.4249, 0.4714, 0.4249, 0.5694, 0.344, 0.578, 0.344, 0.578, 0.4249, 0.5694, 0.4249, 0.219, 0.5283, 0.2999, 0.5283, 0.2999, 0.5985, 0.219, 0.5985, 0.219, 0.6792, 0.2999, 0.6792, 0.2999, 0.7217, 0.219, 0.7217, 0.375, 0.906, 0.375, 0.8251, 0.4033, 0.8251, 0.4033, 0.906, 0.219, 0.7358, 0.2999, 0.7358, 0.2999, 0.75, 0.219, 0.75, 0.219, 0.7217, 0.2999, 0.7217, 0.2999, 0.7358, 0.219, 0.7358, 0.6108, 0.344, 0.6108, 0.4249, 0.5967, 0.4249, 0.5967, 0.344, 0.625, 0.344, 0.625, 0.4249, 0.6108, 0.4249, 0.6108, 0.344, 0.781, 0.5283, 0.7001, 0.5283, 0.7001, 0.5, 0.781, 0.5, 0.578, 0.344, 0.5967, 0.344, 0.5967, 0.4249, 0.578, 0.4249, 0.4033, 0.344, 0.4413, 0.344, 0.4413, 0.4249, 0.4033, 0.4249, 0.4033, 0.7783, 0.4413, 0.7783, 0.4413, 0.8251, 0.4033, 0.8251, 0.4033, 0.2783, 0.4413, 0.2783, 0.4413, 0.344, 0.4033, 0.344, 0.4033, 0.8251, 0.4413, 0.8251, 0.4413, 0.906, 0.4033, 0.906, 0.4033, 0.07082, 0.4413, 0.07082, 0.4413, 0.07082, 0.4033, 0.07082, 0.4714, 0.107, 0.4413, 0.107, 0.4413, 0.107, 0.4714, 0.107, 0.4033, 0.08965, 0.4413, 0.08965, 0.4413, 0.08965, 0.4033, 0.08965, 0.4033, 0.08965, 0.4413, 0.08965, 0.4413, 0.107, 0.4033, 0.107, 0.4033, 0.07082, 0.4413, 0.07082, 0.4413, 0.08692, 0.4033, 0.08692, 0.4033, 0.906, 0.4413, 0.906, 0.4413, 0.9717, 0.4033, 0.9717, 0.4033, 0.6792, 0.4413, 0.6792, 0.4413, 0.7217, 0.4033, 0.7217, 0.4033, 0.1515, 0.4413, 0.1515, 0.4413, 0.2217, 0.4033, 0.2217, 0.4033, 0.4249, 0.4413, 0.4249, 0.4413, 0.4717, 0.4033, 0.4717, 0.4033, 0.9717, 0.4413, 0.9717, 0.4413, 1.0, 0.4033, 1.0, 0.4033, 0.0, 0.4413, 0.0, 0.4413, 0.01419, 0.4033, 0.01419, 0.4033, 0.01419, 0.4413, 0.01419, 0.4413, 0.02835, 0.4033, 0.02835, 0.4033, 0.107, 0.4413, 0.107, 0.4413, 0.1515, 0.4033, 0.1515, 0.4033, 0.5283, 0.4413, 0.5283, 0.4413, 0.5985, 0.4033, 0.5985, 0.4033, 0.5985, 0.4413, 0.5985, 0.4413, 0.643, 0.4033, 0.643, 0.4033, 0.02835, 0.4413, 0.02835, 0.4413, 0.07082, 0.4033, 0.07082, 0.4033, 0.6631, 0.4413, 0.6631, 0.4413, 0.6792, 0.4033, 0.6792, 0.4033, 0.643, 0.4413, 0.643, 0.4413, 0.6604, 0.4033, 0.6604, 0.4033, 0.08692, 0.4413, 0.08692, 0.4413, 0.08965, 0.4033, 0.08965, 0.4714, 0.08692, 0.4413, 0.08692, 0.4413, 0.08692, 0.4714, 0.08692, 0.4033, 0.6604, 0.4413, 0.6604, 0.4413, 0.6631, 0.4033, 0.6631, 0.4714, 0.7358, 0.4413, 0.7358, 0.4413, 0.7217, 0.4714, 0.7217, 0.4714, 0.7642, 0.4413, 0.7642, 0.4413, 0.7358, 0.4714, 0.7358, 0.4714, 0.7783, 0.4413, 0.7783, 0.4413, 0.7642, 0.4714, 0.7642, 0.4714, 0.4858, 0.4413, 0.4858, 0.4413, 0.4717, 0.4714, 0.4717, 0.4714, 0.5142, 0.4413, 0.5142, 0.4413, 0.4858, 0.4714, 0.4858, 0.4714, 0.5283, 0.4413, 0.5283, 0.4413, 0.5142, 0.4714, 0.5142, 0.4714, 0.2358, 0.4413, 0.2358, 0.4413, 0.2217, 0.4714, 0.2217, 0.4714, 0.2642, 0.4413, 0.2642, 0.4413, 0.2358, 0.4714, 0.2358, 0.4714, 0.2783, 0.4413, 0.2783, 0.4413, 0.2642, 0.4714, 0.2642, 0.4965, 0.9018, 0.4965, 0.8293, 0.5006, 0.8251, 0.5006, 0.906, 0.5219, 0.8293, 0.5219, 0.9018, 0.5178, 0.906, 0.5178, 0.8251, 0.5653, 0.9018, 0.5653, 0.8293, 0.5694, 0.8251, 0.5694, 0.906, 0.5608, 0.9018, 0.5653, 0.9018, 0.5694, 0.906, 0.5608, 0.906, 0.5522, 0.9018, 0.5608, 0.9018, 0.5608, 0.906, 0.5522, 0.906, 0.5436, 0.9018, 0.5522, 0.9018, 0.5522, 0.906, 0.5436, 0.906, 0.535, 0.9018, 0.5436, 0.9018, 0.5436, 0.906, 0.535, 0.906, 0.5264, 0.9018, 0.535, 0.9018, 0.535, 0.906, 0.5264, 0.906, 0.5219, 0.9018, 0.5264, 0.9018, 0.5264, 0.906, 0.5178, 0.906, 0.4714, 0.9018, 0.4965, 0.9018, 0.5006, 0.906, 0.4714, 0.906, 0.4965, 0.8293, 0.4714, 0.8293, 0.4714, 0.8251, 0.5006, 0.8251, 0.5264, 0.8293, 0.5219, 0.8293, 0.5178, 0.8251, 0.5264, 0.8251, 0.535, 0.8293, 0.5264, 0.8293, 0.5264, 0.8251, 0.535, 0.8251, 0.5436, 0.8293, 0.535, 0.8293, 0.535, 0.8251, 0.5436, 0.8251, 0.5522, 0.8293, 0.5436, 0.8293, 0.5436, 0.8251, 0.5522, 0.8251, 0.5608, 0.8293, 0.5522, 0.8293, 0.5522, 0.8251, 0.5608, 0.8251, 0.5653, 0.8293, 0.5608, 0.8293, 0.5608, 0.8251, 0.5694, 0.8251, 0.4454, 0.9018, 0.4714, 0.9018, 0.4714, 0.906, 0.4413, 0.906, 0.4714, 0.8293, 0.4454, 0.8293, 0.4413, 0.8251, 0.4714, 0.8251, 0.4454, 0.8293, 0.4454, 0.9018, 0.4413, 0.906, 0.4413, 0.8251, 0.4454, 0.8293, 0.4714, 0.8293, 0.4714, 0.9018, 0.4454, 0.9018, 0.5608, 0.8293, 0.5653, 0.8293, 0.5653, 0.9018, 0.5608, 0.9018, 0.5522, 0.8293, 0.5608, 0.8293, 0.5608, 0.9018, 0.5522, 0.9018, 0.5436, 0.8293, 0.5522, 0.8293, 0.5522, 0.9018, 0.5436, 0.9018, 0.535, 0.8293, 0.5436, 0.8293, 0.5436, 0.9018, 0.535, 0.9018, 0.5264, 0.8293, 0.535, 0.8293, 0.535, 0.9018, 0.5264, 0.9018, 0.5219, 0.8293, 0.5264, 0.8293, 0.5264, 0.9018, 0.5219, 0.9018, 0.4714, 0.8293, 0.4965, 0.8293, 0.4965, 0.9018, 0.4714, 0.9018, 0.5219, 0.8293, 0.5264, 0.8293, 0.5264, 0.8293, 0.5219, 0.8293, 0.5608, 0.9018, 0.5522, 0.9018, 0.5522, 0.9018, 0.5608, 0.9018, 0.4454, 0.9018, 0.4454, 0.8293, 0.4454, 0.8293, 0.4454, 0.9018, 0.5264, 0.8293, 0.535, 0.8293, 0.535, 0.8293, 0.5264, 0.8293, 0.5522, 0.9018, 0.5436, 0.9018, 0.5436, 0.9018, 0.5522, 0.9018, 0.535, 0.8293, 0.5436, 0.8293, 0.5436, 0.8293, 0.535, 0.8293, 0.5436, 0.9018, 0.535, 0.9018, 0.535, 0.9018, 0.5436, 0.9018, 0.5436, 0.8293, 0.5522, 0.8293, 0.5522, 0.8293, 0.5436, 0.8293, 0.535, 0.9018, 0.5264, 0.9018, 0.5264, 0.9018, 0.535, 0.9018, 0.4965, 0.8293, 0.4965, 0.9018, 0.4965, 0.9018, 0.4965, 0.8293, 0.5522, 0.8293, 0.5608, 0.8293, 0.5608, 0.8293, 0.5522, 0.8293, 0.5264, 0.9018, 0.5219, 0.9018, 0.5219, 0.9018, 0.5264, 0.9018])
me_cube_001.materials.append(mat_building)
me_cube_001.materials.append(mat_windows)
me_cube_001.materials.append(mat_side)
me_cube_001.update()

# ---- objects
ob_cube = bpy.data.objects.new('Cube', me_cube_001)

# ---- transforms, parenting, visibility, modifiers, constraints
ob_cube.location = (-1.589e-07, -0.833, 0.1819)

# ---- collection membership
col_collection.objects.link(ob_cube)

# ---- scene / render settings (as saved in the file)
scene.frame_start = 1; scene.frame_end = 250; scene.frame_set(1)
scene.render.engine = 'BLENDER_EEVEE_NEXT'
scene.cycles.sampling_pattern = 'TABULATED_SOBOL'
scene.view_settings.view_transform = 'Filmic'
bpy.context.view_layer.update()

# ---- added for rendering (the .blend has no active camera and no usable light): camera, sun
cam_auto = bpy.data.cameras.new('AutoCamera')
cam_auto.lens = 50.0
cam_auto.sensor_width = 36.0
cam_auto.clip_end = 1000.0
ob_auto_camera = bpy.data.objects.new('AutoCamera', cam_auto)
scene.collection.objects.link(ob_auto_camera)
ob_auto_camera.location = (27.4207, -33.4596, 22.2859)
ob_auto_camera.rotation_euler = (1.09748, -7.21219e-08, 0.694738)
scene.camera = ob_auto_camera
light_auto_sun = bpy.data.lights.new('AutoSun', 'SUN')
light_auto_sun.energy = 3.0
light_auto_sun.angle = 0.0523599
ob_auto_sun = bpy.data.objects.new('AutoSun', light_auto_sun)
scene.collection.objects.link(ob_auto_sun)
ob_auto_sun.rotation_euler = (0.872665, 0.174533, 0.523599)
bpy.context.view_layer.update()
